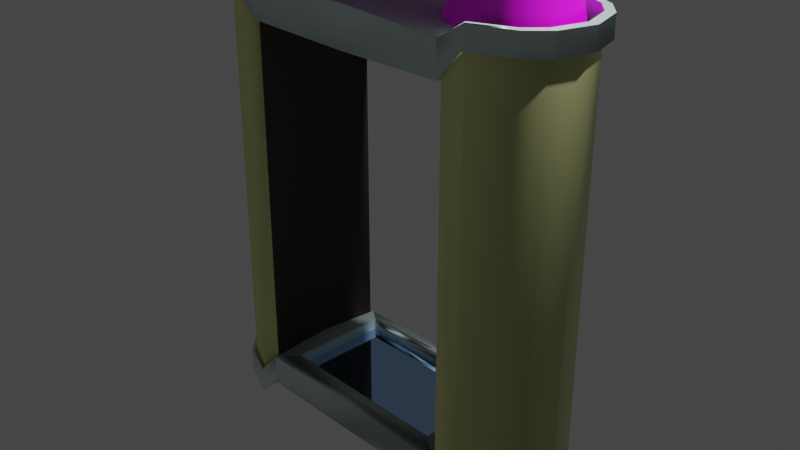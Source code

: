 # Source: GateOfHorn.blend  (saved by Blender 3.6.13; exported with 4.5.12 LTS)
import bpy
from mathutils import Matrix  # noqa: F401  (used for matrix-valued properties, if any)

bpy.ops.wm.read_factory_settings(use_empty=True)
scene = bpy.context.scene
scene.name = 'Scene'

# ---- collections
col_collection = bpy.data.collections.new('Collection'); scene.collection.children.link(col_collection)

# ---- images (referenced by path relative to the original .blend; pixels are not part of the script)
import os
ASSET_DIR = os.environ.get("B2B_ASSET_DIR", "")  # directory of the original .blend (textures are referenced by path, not embedded)
HERE = os.path.dirname(os.path.abspath(__file__))  # packed textures are extracted next to this script under _unpacked/

def load_image(name, relpath, width, height, colorspace="sRGB"):
    """Load a texture the original file referenced (path relative to the .blend, or extracted next to this script)."""
    p = next((c for c in (os.path.join(HERE, relpath), os.path.join(ASSET_DIR, relpath)) if relpath and os.path.exists(c)), "")
    if p:
        img = bpy.data.images.load(p, check_existing=True)
        img.name = name
    else:  # same state as the original file: an image datablock whose file is absent (Cycles renders it pink)
        img = bpy.data.images.new(name, width, height)
        img.source = "FILE"
        img.filepath = "//" + (relpath or name)
    img.colorspace_settings.name = colorspace
    return img
img_pillarnormal_png = load_image('pillarnormal.png', 'pillarnormal.png', 1024, 1024, 'sRGB')
img_360_f_20949036_b4g2hwguqqmzc6vwumtecm0xzbz1mpho_jpg = load_image('360_F_20949036_b4g2hWGuqQMzC6vWuMTEcM0xZbz1Mpho.jpg', '360_F_20949036_b4g2hWGuqQMzC6vWuMTEcM0xZbz1Mpho.jpg', 1024, 1024, 'sRGB')
img_2062_normal_jpg = load_image('2062-normal.jpg', '2062-normal.jpg', 1024, 1024, 'sRGB')

# ---- materials (node trees are filled in below, after node groups)
mat_material_001 = bpy.data.materials.new('Material.001')
mat_material_001.alpha_threshold = 0.0
mat_material_001.use_transparent_shadow = False
mat_material_001.roughness = 0.5
mat_material_001.line_color = (0.0, 0.0, 0.0, 1.0)
mat_material_004 = bpy.data.materials.new('Material.004')
mat_material_004.use_transparent_shadow = False
mat_material = bpy.data.materials.new('Material')
mat_material.alpha_threshold = 0.0
mat_material.use_transparent_shadow = False
mat_material.roughness = 0.5
mat_material.line_color = (0.0, 0.0, 0.0, 1.0)
mat_material_005 = bpy.data.materials.new('Material.005')
mat_material_005.alpha_threshold = 0.0
mat_material_005.use_transparent_shadow = False
mat_material_005.roughness = 0.5
mat_material_005.line_color = (0.0, 0.0, 0.0, 1.0)
mat_material_002 = bpy.data.materials.new('Material.002')
mat_material_002.alpha_threshold = 0.0
mat_material_002.use_transparent_shadow = False
mat_material_002.roughness = 0.5
mat_material_002.line_color = (0.0, 0.0, 0.0, 1.0)
mat_material_003 = bpy.data.materials.new('Material.003')
mat_material_003.alpha_threshold = 0.0
mat_material_003.use_transparent_shadow = False
mat_material_003.roughness = 0.5
mat_material_003.line_color = (0.0, 0.0, 0.0, 1.0)

# ---- node groups
ng_auto_smooth = bpy.data.node_groups.new('Auto Smooth', 'GeometryNodeTree')
_s = ng_auto_smooth.interface.new_socket(name='Geometry', in_out='OUTPUT', socket_type='NodeSocketGeometry')
_s = ng_auto_smooth.interface.new_socket(name='Geometry', in_out='INPUT', socket_type='NodeSocketGeometry')
_s = ng_auto_smooth.interface.new_socket(name='Angle', in_out='INPUT', socket_type='NodeSocketFloat')
_s.subtype = 'ANGLE'
_s.min_value = 0.0
_s.max_value = 3.142
ng_auto_smooth.is_modifier = True
_N = ng_auto_smooth.nodes; _L = ng_auto_smooth.links
n0 = _N.new('NodeGroupOutput'); n0.name = 'Group Output'; n0.location = (480, -100)
n1 = _N.new('NodeGroupInput'); n1.name = 'Group Input'; n1.location = (-420, -300)
n2 = _N.new('NodeGroupInput'); n2.name = 'Group Input.001'; n2.location = (-60, -100)
n3 = _N.new('GeometryNodeSetShadeSmooth'); n3.name = 'Set Shade Smooth'; n3.location = (120, -100)
n3.domain = 'EDGE'
n4 = _N.new('GeometryNodeSetShadeSmooth'); n4.name = 'Set Shade Smooth.001'; n4.location = (300, -100)
n5 = _N.new('GeometryNodeInputMeshEdgeAngle'); n5.name = 'Edge Angle'; n5.location = (-420, -220)
n6 = _N.new('GeometryNodeInputEdgeSmooth'); n6.name = 'Is Edge Smooth'; n6.location = (-60, -160)
n7 = _N.new('GeometryNodeInputShadeSmooth'); n7.name = 'Is Face Smooth'; n7.location = (-240, -340)
n8 = _N.new('FunctionNodeBooleanMath'); n8.name = 'Boolean Math'; n8.location = (-60, -220)
n9 = _N.new('FunctionNodeCompare'); n9.name = 'Compare'; n9.location = (-240, -180)
n9.operation = 'LESS_EQUAL'
_L.new(n5.outputs[0], n9.inputs[0])
_L.new(n4.outputs[0], n0.inputs[0])
_L.new(n1.outputs[1], n9.inputs[1])
_L.new(n9.outputs[0], n8.inputs[0])
_L.new(n7.outputs[0], n8.inputs[1])
_L.new(n2.outputs[0], n3.inputs[0])
_L.new(n6.outputs[0], n3.inputs[1])
_L.new(n3.outputs[0], n4.inputs[0])
_L.new(n8.outputs[0], n3.inputs[2])
n0.is_active_output = True

# ---- material node trees
mat_material_001.use_nodes = True; mat_material_001.node_tree.nodes.clear()
_N = mat_material_001.node_tree.nodes; _L = mat_material_001.node_tree.links
n0 = _N.new('ShaderNodeOutputMaterial'); n0.name = 'Material Output'; n0.location = (300, 300)
n1 = _N.new('ShaderNodeBsdfPrincipled'); n1.name = 'Principled BSDF'; n1.location = (10, 300)
n1.distribution = 'GGX'
n1.subsurface_method = 'RANDOM_WALK_SKIN'
n1.inputs[0].default_value = (0.9475, 1.0, 0.4337, 1.0)
n1.inputs[3].default_value = 1.45
n1.inputs[13].default_value = 0.6063
n1.inputs[27].default_value = (0.0, 0.0, 0.0, 1.0)
n1.inputs[28].default_value = 1.0
n2 = _N.new('ShaderNodeNormalMap'); n2.name = 'Normal Map'; n2.location = (-190, -160)
n3 = _N.new('ShaderNodeTexImage'); n3.name = 'Image Texture'; n3.location = (-480, -200)
n3.image = img_pillarnormal_png
_L.new(n1.outputs[0], n0.inputs[0])
_L.new(n2.outputs[0], n1.inputs[5])
_L.new(n3.outputs[0], n2.inputs[1])
n0.is_active_output = True
mat_material_004.use_nodes = True; mat_material_004.node_tree.nodes.clear()
_N = mat_material_004.node_tree.nodes; _L = mat_material_004.node_tree.links
n0 = _N.new('ShaderNodeBsdfPrincipled'); n0.name = 'Principled BSDF'; n0.location = (10, 300)
n0.distribution = 'GGX'
n0.subsurface_method = 'RANDOM_WALK_SKIN'
n0.inputs[3].default_value = 1.45
n0.inputs[27].default_value = (0.0, 0.0, 0.0, 1.0)
n0.inputs[28].default_value = 1.0
n1 = _N.new('ShaderNodeOutputMaterial'); n1.name = 'Material Output'; n1.location = (300, 300)
n2 = _N.new('ShaderNodeTexImage'); n2.name = 'Image Texture'; n2.location = (-280, 280)
n2.image = img_360_f_20949036_b4g2hwguqqmzc6vwumtecm0xzbz1mpho_jpg
_L.new(n0.outputs[0], n1.inputs[0])
_L.new(n2.outputs[0], n0.inputs[0])
n1.is_active_output = True
mat_material.use_nodes = True; mat_material.node_tree.nodes.clear()
_N = mat_material.node_tree.nodes; _L = mat_material.node_tree.links
n0 = _N.new('ShaderNodeOutputMaterial'); n0.name = 'Material Output'; n0.location = (300, 300)
n1 = _N.new('ShaderNodeBsdfPrincipled'); n1.name = 'Principled BSDF'; n1.location = (10, 300)
n1.distribution = 'GGX'
n1.subsurface_method = 'RANDOM_WALK_SKIN'
n1.inputs[0].default_value = (0.8253, 1.0, 0.9711, 1.0)
n1.inputs[1].default_value = 0.4252
n1.inputs[3].default_value = 1.45
n1.inputs[13].default_value = 0.0
n1.inputs[27].default_value = (0.0, 0.0, 0.0, 1.0)
n1.inputs[28].default_value = 1.0
n2 = _N.new('ShaderNodeNormalMap'); n2.name = 'Normal Map'; n2.location = (-190, -160)
n3 = _N.new('ShaderNodeTexImage'); n3.name = 'Image Texture'; n3.location = (-480, -200)
n3.image = img_2062_normal_jpg
_L.new(n1.outputs[0], n0.inputs[0])
_L.new(n2.outputs[0], n1.inputs[5])
_L.new(n3.outputs[0], n2.inputs[1])
n0.is_active_output = True
mat_material_005.use_nodes = True; mat_material_005.node_tree.nodes.clear()
_N = mat_material_005.node_tree.nodes; _L = mat_material_005.node_tree.links
n0 = _N.new('ShaderNodeOutputMaterial'); n0.name = 'Material Output'; n0.location = (300, 300)
n1 = _N.new('ShaderNodeBsdfPrincipled'); n1.name = 'Principled BSDF'; n1.location = (10, 300)
n1.distribution = 'GGX'
n1.subsurface_method = 'RANDOM_WALK_SKIN'
n1.inputs[0].default_value = (0.8253, 1.0, 0.9711, 1.0)
n1.inputs[1].default_value = 0.4252
n1.inputs[3].default_value = 1.45
n1.inputs[13].default_value = 0.0
n1.inputs[27].default_value = (0.0, 0.0, 0.0, 1.0)
n1.inputs[28].default_value = 1.0
n2 = _N.new('ShaderNodeNormalMap'); n2.name = 'Normal Map'; n2.location = (-190, -160)
n3 = _N.new('ShaderNodeTexImage'); n3.name = 'Image Texture'; n3.location = (-480, -200)
n3.image = img_2062_normal_jpg
_L.new(n1.outputs[0], n0.inputs[0])
_L.new(n2.outputs[0], n1.inputs[5])
_L.new(n3.outputs[0], n2.inputs[1])
n0.is_active_output = True
mat_material_002.use_nodes = True; mat_material_002.node_tree.nodes.clear()
_N = mat_material_002.node_tree.nodes; _L = mat_material_002.node_tree.links
n0 = _N.new('ShaderNodeOutputMaterial'); n0.name = 'Material Output'; n0.location = (300, 300)
n1 = _N.new('ShaderNodeBsdfGlass'); n1.name = 'Glass BSDF'; n1.location = (10, 300)
n1.distribution = 'BECKMANN'
n1.inputs[0].default_value = (0.4227, 0.647, 1.0, 1.0)
n1.inputs[1].default_value = 0.04331
n1.inputs[2].default_value = 1.45
_L.new(n1.outputs[0], n0.inputs[0])
n0.is_active_output = True
mat_material_003.use_nodes = True; mat_material_003.node_tree.nodes.clear()
_N = mat_material_003.node_tree.nodes; _L = mat_material_003.node_tree.links
n0 = _N.new('ShaderNodeOutputMaterial'); n0.name = 'Material Output'; n0.location = (300, 300)
n1 = _N.new('ShaderNodeBsdfPrincipled'); n1.name = 'Principled BSDF'; n1.location = (10, 300)
n1.distribution = 'GGX'
n1.subsurface_method = 'RANDOM_WALK_SKIN'
n1.inputs[0].default_value = (0.04954, 0.03523, 0.02652, 1.0)
n1.inputs[3].default_value = 1.45
n1.inputs[13].default_value = 0.6063
n1.inputs[27].default_value = (0.0, 0.0, 0.0, 1.0)
n1.inputs[28].default_value = 1.0
n2 = _N.new('ShaderNodeNormalMap'); n2.name = 'Normal Map'; n2.location = (-190, -160)
n2.inputs[0].default_value = 0.4
n3 = _N.new('ShaderNodeTexImage'); n3.name = 'Image Texture'; n3.location = (-480, -200)
n3.image = img_pillarnormal_png
_L.new(n1.outputs[0], n0.inputs[0])
_L.new(n2.outputs[0], n1.inputs[5])
_L.new(n3.outputs[0], n2.inputs[1])
n0.is_active_output = True

# ---- world
world_world = bpy.data.worlds.new('World'); scene.world = world_world
world_world.use_nodes = True; world_world.node_tree.nodes.clear()
_N = world_world.node_tree.nodes; _L = world_world.node_tree.links
n0 = _N.new('ShaderNodeOutputWorld'); n0.name = 'World Output'; n0.location = (300, 300)
n1 = _N.new('ShaderNodeBackground'); n1.name = 'Background'; n1.location = (10, 300)
n1.inputs[0].default_value = (0.05088, 0.05088, 0.05088, 1.0)
_L.new(n1.outputs[0], n0.inputs[0])
n0.is_active_output = True
world_world.color = (0.05088, 0.05088, 0.05088)
world_world.use_sun_shadow = False
world_world.sun_shadow_jitter_overblur = 0.0

# ---- cameras
cam_camera = bpy.data.cameras.new('Camera')
cam_camera.clip_end = 100.0
cam_camera.ortho_scale = 7.314

# ---- lights
light_light = bpy.data.lights.new('Light', 'POINT')
light_light.transmission_factor = 0.0
light_light.energy = 1000.0
light_light.shadow_soft_size = 0.1
light_light.shadow_maximum_resolution = 0.006
light_light.use_absolute_resolution = True

# ---- meshes
me_cube = bpy.data.meshes.new('Cube')
me_cube.from_pydata([(-1.0, -0.6941, -0.8929), (-1.0, -0.6941, 0.9087), (-0.8273, -0.6941, -0.7964), (-0.8273, -0.6941, 0.818), (-1.447, 0.0, -0.8929), (-1.447, 0.0, 0.9087), (-1.377, -0.3471, -0.8929), (-1.377, -0.3471, 0.9087), (-1.267, -0.5206, -0.8929), (-1.267, -0.5206, 0.9087), (1.0, -0.6941, -0.8929), (1.0, -0.6941, 0.9087), (0.8273, -0.6941, -0.7964), (0.8273, -0.6941, 0.818), (1.447, 0.0, -0.8929), (1.447, 0.0, 0.9087), (1.377, -0.3471, -0.8929), (1.377, -0.3471, 0.9087), (1.267, -0.5206, -0.8929), (1.267, -0.5206, 0.9087), (-1.0, 0.6941, -0.8929), (-1.0, 0.6941, 0.9087), (-0.8273, 0.6941, -0.7964), (-0.8273, 0.6941, 0.818), (-1.377, 0.3471, -0.8929), (-1.377, 0.3471, 0.9087), (-1.267, 0.5206, -0.8929), (-1.267, 0.5206, 0.9087), (1.0, 0.6941, -0.8929), (1.0, 0.6941, 0.9087), (0.8273, 0.6941, -0.7964), (0.8273, 0.6941, 0.818), (1.377, 0.3471, -0.8929), (1.377, 0.3471, 0.9087), (1.267, 0.5206, -0.8929), (1.267, 0.5206, 0.9087)], [], [(0, 1, 9, 8), (8, 9, 7, 6), (6, 7, 5, 4), (0, 2, 3, 1), (10, 18, 19, 11), (18, 16, 17, 19), (16, 14, 15, 17), (10, 11, 13, 12), (20, 26, 27, 21), (26, 24, 25, 27), (24, 4, 5, 25), (20, 21, 23, 22), (28, 29, 35, 34), (34, 35, 33, 32), (32, 33, 15, 14), (28, 30, 31, 29)])
me_cube.polygons.foreach_set('use_smooth', [True] * 16)
_k = set([(0, 1), (2, 3), (10, 11), (12, 13), (20, 21), (22, 23), (28, 29), (30, 31)])
me_cube.attributes.new('sharp_edge', 'BOOLEAN', 'EDGE').data.foreach_set('value', [ (min(e.vertices), max(e.vertices)) in _k for e in me_cube.edges])
_uv = me_cube.uv_layers.new(name='UVMap')
_uv.uv.foreach_set('vector', [-0.4975, 0.01315, -0.4975, 0.9846, -0.6505, 0.9846, -0.6505, 0.01315, -0.6505, 0.01315, -0.6505, 0.9846, -0.7435, 0.9846, -0.7435, 0.01315, -0.7435, 0.01315, -0.7435, 0.9846, -0.8969, 0.9846, -0.8969, 0.01315, -0.4975, 0.01315, -0.4269, 0.06523, -0.4269, 0.9358, -0.4975, 0.9846, 1.599, 0.01315, 1.752, 0.01315, 1.752, 0.9846, 1.599, 0.9846, 1.752, 0.01315, 1.845, 0.01315, 1.845, 0.9846, 1.752, 0.9846, 1.845, 0.01315, 1.999, 0.01315, 1.999, 0.9846, 1.845, 0.9846, 1.599, 0.01315, 1.599, 0.9846, 1.529, 0.9358, 1.529, 0.06523, -1.296, 0.01315, -1.143, 0.01315, -1.143, 0.9846, -1.296, 0.9846, -1.143, 0.01315, -1.05, 0.01315, -1.05, 0.9846, -1.143, 0.9846, -1.05, 0.01315, -0.8969, 0.01315, -0.8969, 0.9846, -1.05, 0.9846, -1.296, 0.01315, -1.296, 0.9846, -1.367, 0.9358, -1.367, 0.06523, 2.398, 0.01315, 2.398, 0.9846, 2.245, 0.9846, 2.245, 0.01315, 2.245, 0.01315, 2.245, 0.9846, 2.152, 0.9846, 2.152, 0.01315, 2.152, 0.01315, 2.152, 0.9846, 1.999, 0.9846, 1.999, 0.01315, 2.398, 0.01315, 2.469, 0.06523, 2.469, 0.9358, 2.398, 0.9846])
me_cube.materials.append(mat_material_001)
me_cube.use_mirror_vertex_groups = False
me_cube.update()
me_cube.normals_split_custom_set([tuple(v) for v in zip(*[iter([-0.3542, -0.9133, -0.2011, -0.3542, -0.9133, 0.2011, -0.7111, -0.7031, 0.0, -0.7111, -0.7031, 0.0, -0.7111, -0.7031, 0.0, -0.7111, -0.7031, 0.0, -0.9278, -0.3731, 0.0, -0.9278, -0.3731, 0.0, -0.9278, -0.3731, 0.0, -0.9278, -0.3731, 0.0, -1.0, 0.0, 0.0, -1.0, 0.0, 0.0, -0.1439, -0.9587, -0.2453, 0.3699, -0.9046, 0.2117, 0.3713, -0.9046, -0.2093, -0.1471, -0.9587, 0.2434, 0.3542, -0.9133, -0.2011, 0.7111, -0.7031, 0.0, 0.7111, -0.7031, 0.0, 0.3542, -0.9133, 0.2011, 0.7111, -0.7031, 0.0, 0.9278, -0.3731, 0.0, 0.9278, -0.3731, 0.0, 0.7111, -0.7031, 0.0, 0.9278, -0.3731, 0.0, 1.0, 0.0, 0.0, 1.0, 0.0, 0.0, 0.9278, -0.3731, 0.0, 0.1439, -0.9587, -0.2453, 0.1471, -0.9587, 0.2433, -0.3713, -0.9046, -0.2093, -0.3699, -0.9046, 0.2117, -0.3542, 0.9133, -0.2011, -0.7111, 0.7031, 0.0, -0.7111, 0.7031, 0.0, -0.3542, 0.9133, 0.2011, -0.7111, 0.7031, 0.0, -0.9278, 0.3731, 0.0, -0.9278, 0.3731, 0.0, -0.7111, 0.7031, 0.0, -0.9278, 0.3731, 0.0, -1.0, 0.0, 0.0, -1.0, 0.0, 0.0, -0.9278, 0.3731, 0.0, -0.1439, 0.9587, -0.2453, -0.1471, 0.9587, 0.2433, 0.3713, 0.9046, -0.2093, 0.3699, 0.9046, 0.2117, 0.3542, 0.9133, -0.2011, 0.3542, 0.9133, 0.2011, 0.7111, 0.7031, 0.0, 0.7111, 0.7031, 0.0, 0.7111, 0.7031, 0.0, 0.7111, 0.7031, 0.0, 0.9278, 0.3731, 0.0, 0.9278, 0.3731, 0.0, 0.9278, 0.3731, 0.0, 0.9278, 0.3731, 0.0, 1.0, 0.0, 0.0, 1.0, 0.0, 0.0, 0.1439, 0.9587, -0.2453, -0.3699, 0.9046, 0.2117, -0.3713, 0.9046, -0.2093, 0.1471, 0.9587, 0.2434])] * 3)])
me_cone = bpy.data.meshes.new('Cone')
me_cone.from_pydata([(-0.7892, 0.3182, 0.8736), (-0.7439, 0.3112, 0.8216), (-0.7008, 0.2923, 0.7716), (-0.6617, 0.2624, 0.7255), (-0.628, 0.2226, 0.685), (-0.601, 0.1746, 0.6518), (-0.5813, 0.1201, 0.627), (-0.5695, 0.06116, 0.6117), (-0.5658, 0.0, 0.6066), (-0.5703, -0.06113, 0.6117), (-0.5827, -0.12, 0.6269), (-0.6029, -0.1745, 0.6517), (-0.6302, -0.2225, 0.6849), (-0.6639, -0.2623, 0.7254), (-0.7028, -0.2922, 0.7716), (-0.7457, -0.3111, 0.8216), (-0.7908, -0.3181, 0.8735), (-0.8364, -0.313, 0.9254), (-0.8806, -0.2957, 0.9753), (-0.9216, -0.2668, 1.021), (-0.9577, -0.2274, 1.062), (-0.9874, -0.179, 1.095), (-1.01, -0.1235, 1.119), (-1.023, -0.063, 1.134), (-1.028, 0.0, 1.139), (-1.023, 0.06303, 1.134), (-1.009, 0.1235, 1.119), (-0.9869, 0.1791, 1.095), (-0.957, 0.2275, 1.062), (-0.9207, 0.2668, 1.021), (-0.8795, 0.2957, 0.9754), (-0.8351, 0.313, 0.9255), (-0.2124, 0.0, 1.263), (-0.99, 0.366, 0.6611), (-0.9267, 0.3575, 0.6122), (-0.8669, 0.3355, 0.5651), (-0.8129, 0.3009, 0.5217), (-0.7669, 0.2551, 0.4836), (-0.7302, 0.1999, 0.4523), (-0.704, 0.1374, 0.429), (-0.6886, 0.06996, 0.4146), (-0.6841, 0.0, 0.4097), (-0.6904, -0.06992, 0.4145), (-0.7072, -0.1373, 0.4288), (-0.7343, -0.1998, 0.4521), (-0.7712, -0.2549, 0.4834), (-0.8172, -0.3007, 0.5216), (-0.8708, -0.3354, 0.565), (-0.9301, -0.3574, 0.6121), (-0.9928, -0.3659, 0.6611), (-1.056, -0.3604, 0.71), (-1.118, -0.3409, 0.7571), (-1.176, -0.308, 0.8004), (-1.227, -0.2628, 0.8383), (-1.268, -0.2071, 0.8695), (-1.299, -0.1429, 0.8926), (-1.319, -0.07295, 0.9068), (-1.325, 0.0, 0.9116), (-1.318, 0.07298, 0.9068), (-1.299, 0.143, 0.8925), (-1.268, 0.2071, 0.8694), (-1.225, 0.2628, 0.8383), (-1.174, 0.308, 0.8004), (-1.117, 0.3409, 0.7571), (-1.054, 0.3604, 0.71), (-1.186, 0.4089, 0.2166), (-1.102, 0.3991, 0.1888), (-1.024, 0.3744, 0.1623), (-0.9546, 0.3356, 0.138), (-0.8968, 0.2845, 0.1167), (-0.8525, 0.2228, 0.09927), (-0.8226, 0.1531, 0.08619), (-0.8068, 0.07787, 0.07802), (-0.8039, 0.0, 0.07513), (-0.8128, -0.07778, 0.07773), (-0.8332, -0.1528, 0.08573), (-0.8655, -0.2225, 0.09879), (-0.9102, -0.2841, 0.1164), (-0.9671, -0.3353, 0.1378), (-1.035, -0.3742, 0.1622), (-1.111, -0.3991, 0.1889), (-1.193, -0.409, 0.2168), (-1.277, -0.4033, 0.2447), (-1.359, -0.382, 0.2717), (-1.436, -0.3456, 0.2965), (-1.504, -0.2953, 0.3183), (-1.56, -0.2329, 0.3362), (-1.602, -0.1609, 0.3494), (-1.627, -0.08215, 0.3576), (-1.636, 0.0, 0.3603), (-1.627, 0.08217, 0.3575), (-1.6, 0.1609, 0.3494), (-1.558, 0.2329, 0.3361), (-1.501, 0.2952, 0.3182), (-1.433, 0.3455, 0.2964), (-1.355, 0.3819, 0.2715), (-1.271, 0.4032, 0.2446), (-1.241, 0.4604, -0.221), (-1.145, 0.449, -0.2363), (-1.057, 0.4211, -0.2504), (-0.9812, 0.3777, -0.2629), (-0.9224, 0.3201, -0.2737), (-0.8828, 0.2505, -0.2828), (-0.8631, 0.1718, -0.2899), (-0.8601, 0.08716, -0.2948), (-0.8678, 0.0, -0.2969), (-0.8803, -0.08681, -0.2958), (-0.8963, -0.1708, -0.2915), (-0.9202, -0.2491, -0.2843), (-0.9575, -0.3187, -0.2749), (-1.011, -0.3766, -0.2636), (-1.081, -0.4206, -0.2506), (-1.164, -0.449, -0.2361), (-1.255, -0.4608, -0.2205), (-1.351, -0.4553, -0.2045), (-1.446, -0.4324, -0.1888), (-1.535, -0.3922, -0.174), (-1.614, -0.3359, -0.1611), (-1.68, -0.2654, -0.1504), (-1.729, -0.1836, -0.1425), (-1.759, -0.09385, -0.1376), (-1.768, 0.0, -0.136), (-1.758, 0.09386, -0.1377), (-1.727, 0.1836, -0.1426), (-1.676, 0.2653, -0.1506), (-1.609, 0.3357, -0.1614), (-1.528, 0.3918, -0.1744), (-1.437, 0.4319, -0.1892), (-1.34, 0.4549, -0.205), (-1.23, 0.5137, -0.7468), (-1.118, 0.5, -0.7498), (-1.013, 0.471, -0.7509), (-0.9212, 0.4262, -0.7508), (-0.847, 0.3648, -0.7501), (-0.7937, 0.288, -0.7496), (-0.7623, 0.1987, -0.7497), (-0.751, 0.1012, -0.7503), (-0.755, 0.0, -0.7511), (-0.7695, -0.1006, -0.7517), (-0.7932, -0.1969, -0.752), (-0.8287, -0.2851, -0.7521), (-0.8803, -0.3616, -0.7522), (-0.9497, -0.4235, -0.7521), (-1.036, -0.4696, -0.7516), (-1.136, -0.4998, -0.7498), (-1.244, -0.5145, -0.7465), (-1.356, -0.5122, -0.7419), (-1.467, -0.491, -0.7366), (-1.57, -0.4492, -0.7312), (-1.661, -0.3872, -0.7263), (-1.736, -0.3074, -0.7222), (-1.793, -0.2133, -0.7192), (-1.827, -0.1092, -0.7173), (-1.838, 0.0, -0.7167), (-1.826, 0.1092, -0.7174), (-1.791, 0.2132, -0.7193), (-1.733, 0.3072, -0.7224), (-1.657, 0.3869, -0.7266), (-1.564, 0.4486, -0.7316), (-1.459, 0.4901, -0.7371), (-1.346, 0.5112, -0.7424), (-1.228, 0.5548, -0.9518), (-1.108, 0.541, -0.954), (-0.9944, 0.5101, -0.9545), (-0.8928, 0.4618, -0.9535), (-0.8075, 0.3957, -0.952), (-0.7415, 0.3129, -0.9505), (-0.6968, 0.2165, -0.9495), (-0.6732, 0.1106, -0.9491), (-0.6693, 0.0, -0.9493), (-0.6832, -0.1103, -0.9498), (-0.7139, -0.2155, -0.9507), (-0.7619, -0.3113, -0.9519), (-0.8278, -0.3938, -0.9533), (-0.9112, -0.4601, -0.9545), (-1.01, -0.5091, -0.955), (-1.12, -0.5408, -0.9541), (-1.238, -0.5553, -0.9516), (-1.358, -0.5513, -0.9478), (-1.475, -0.5268, -0.9432), (-1.584, -0.4807, -0.9385), (-1.68, -0.4135, -0.9341), (-1.76, -0.3278, -0.9305), (-1.819, -0.2271, -0.9277), (-1.855, -0.1162, -0.9261), (-1.867, 0.0, -0.9255), (-1.854, 0.1162, -0.9261), (-1.817, 0.2271, -0.9278), (-1.757, 0.3277, -0.9306), (-1.677, 0.4133, -0.9343), (-1.58, 0.4803, -0.9387), (-1.47, 0.5263, -0.9434), (-1.351, 0.5506, -0.948), (0.7892, 0.3182, 0.8736), (0.7439, 0.3112, 0.8216), (0.7008, 0.2923, 0.7716), (0.6617, 0.2624, 0.7255), (0.628, 0.2226, 0.685), (0.601, 0.1746, 0.6518), (0.5813, 0.1201, 0.627), (0.5695, 0.06116, 0.6117), (0.5658, 0.0, 0.6066), (0.5703, -0.06113, 0.6117), (0.5827, -0.12, 0.6269), (0.6029, -0.1745, 0.6517), (0.6302, -0.2225, 0.6849), (0.6639, -0.2623, 0.7254), (0.7028, -0.2922, 0.7716), (0.7457, -0.3111, 0.8216), (0.7908, -0.3181, 0.8735), (0.8364, -0.313, 0.9254), (0.8806, -0.2957, 0.9753), (0.9216, -0.2668, 1.021), (0.9577, -0.2274, 1.062), (0.9874, -0.179, 1.095), (1.01, -0.1235, 1.119), (1.023, -0.063, 1.134), (1.028, 0.0, 1.139), (1.023, 0.06303, 1.134), (1.009, 0.1235, 1.119), (0.9869, 0.1791, 1.095), (0.957, 0.2275, 1.062), (0.9207, 0.2668, 1.021), (0.8795, 0.2957, 0.9754), (0.8351, 0.313, 0.9255), (0.2124, 0.0, 1.263), (0.99, 0.366, 0.6611), (0.9267, 0.3575, 0.6122), (0.8669, 0.3355, 0.5651), (0.8129, 0.3009, 0.5217), (0.7669, 0.2551, 0.4836), (0.7302, 0.1999, 0.4523), (0.704, 0.1374, 0.429), (0.6886, 0.06996, 0.4146), (0.6841, 0.0, 0.4097), (0.6904, -0.06992, 0.4145), (0.7072, -0.1373, 0.4288), (0.7343, -0.1998, 0.4521), (0.7712, -0.2549, 0.4834), (0.8172, -0.3007, 0.5216), (0.8708, -0.3354, 0.565), (0.9301, -0.3574, 0.6121), (0.9928, -0.3659, 0.6611), (1.056, -0.3604, 0.71), (1.118, -0.3409, 0.7571), (1.176, -0.308, 0.8004), (1.227, -0.2628, 0.8383), (1.268, -0.2071, 0.8695), (1.299, -0.1429, 0.8926), (1.319, -0.07295, 0.9068), (1.325, 0.0, 0.9116), (1.318, 0.07298, 0.9068), (1.299, 0.143, 0.8925), (1.268, 0.2071, 0.8694), (1.225, 0.2628, 0.8383), (1.174, 0.308, 0.8004), (1.117, 0.3409, 0.7571), (1.054, 0.3604, 0.71), (1.186, 0.4089, 0.2166), (1.102, 0.3991, 0.1888), (1.024, 0.3744, 0.1623), (0.9546, 0.3356, 0.138), (0.8968, 0.2845, 0.1167), (0.8525, 0.2228, 0.09927), (0.8226, 0.1531, 0.08619), (0.8068, 0.07787, 0.07802), (0.8039, 0.0, 0.07513), (0.8128, -0.07778, 0.07773), (0.8332, -0.1528, 0.08573), (0.8655, -0.2225, 0.09879), (0.9102, -0.2841, 0.1164), (0.9671, -0.3353, 0.1378), (1.035, -0.3742, 0.1622), (1.111, -0.3991, 0.1889), (1.193, -0.409, 0.2168), (1.277, -0.4033, 0.2447), (1.359, -0.382, 0.2717), (1.436, -0.3456, 0.2965), (1.504, -0.2953, 0.3183), (1.56, -0.2329, 0.3362), (1.602, -0.1609, 0.3494), (1.627, -0.08215, 0.3576), (1.636, 0.0, 0.3603), (1.627, 0.08217, 0.3575), (1.6, 0.1609, 0.3494), (1.558, 0.2329, 0.3361), (1.501, 0.2952, 0.3182), (1.433, 0.3455, 0.2964), (1.355, 0.3819, 0.2715), (1.271, 0.4032, 0.2446), (1.241, 0.4604, -0.221), (1.145, 0.449, -0.2363), (1.057, 0.4211, -0.2504), (0.9812, 0.3777, -0.2629), (0.9224, 0.3201, -0.2737), (0.8828, 0.2505, -0.2828), (0.8631, 0.1718, -0.2899), (0.8601, 0.08716, -0.2948), (0.8678, 0.0, -0.2969), (0.8803, -0.08681, -0.2958), (0.8963, -0.1708, -0.2915), (0.9202, -0.2491, -0.2843), (0.9575, -0.3187, -0.2749), (1.011, -0.3766, -0.2636), (1.081, -0.4206, -0.2506), (1.164, -0.449, -0.2361), (1.255, -0.4608, -0.2205), (1.351, -0.4553, -0.2045), (1.446, -0.4324, -0.1888), (1.535, -0.3922, -0.174), (1.614, -0.3359, -0.1611), (1.68, -0.2654, -0.1504), (1.729, -0.1836, -0.1425), (1.759, -0.09385, -0.1376), (1.768, 0.0, -0.136), (1.758, 0.09386, -0.1377), (1.727, 0.1836, -0.1426), (1.676, 0.2653, -0.1506), (1.609, 0.3357, -0.1614), (1.528, 0.3918, -0.1744), (1.437, 0.4319, -0.1892), (1.34, 0.4549, -0.205), (1.23, 0.5137, -0.7468), (1.118, 0.5, -0.7498), (1.013, 0.471, -0.7509), (0.9212, 0.4262, -0.7508), (0.847, 0.3648, -0.7501), (0.7937, 0.288, -0.7496), (0.7623, 0.1987, -0.7497), (0.751, 0.1012, -0.7503), (0.755, 0.0, -0.7511), (0.7695, -0.1006, -0.7517), (0.7932, -0.1969, -0.752), (0.8287, -0.2851, -0.7521), (0.8803, -0.3616, -0.7522), (0.9497, -0.4235, -0.7521), (1.036, -0.4696, -0.7516), (1.136, -0.4998, -0.7498), (1.244, -0.5145, -0.7465), (1.356, -0.5122, -0.7419), (1.467, -0.491, -0.7366), (1.57, -0.4492, -0.7312), (1.661, -0.3872, -0.7263), (1.736, -0.3074, -0.7222), (1.793, -0.2133, -0.7192), (1.827, -0.1092, -0.7173), (1.838, 0.0, -0.7167), (1.826, 0.1092, -0.7174), (1.791, 0.2132, -0.7193), (1.733, 0.3072, -0.7224), (1.657, 0.3869, -0.7266), (1.564, 0.4486, -0.7316), (1.459, 0.4901, -0.7371), (1.346, 0.5112, -0.7424), (1.228, 0.5548, -0.9518), (1.108, 0.541, -0.954), (0.9944, 0.5101, -0.9545), (0.8928, 0.4618, -0.9535), (0.8075, 0.3957, -0.952), (0.7415, 0.3129, -0.9505), (0.6968, 0.2165, -0.9495), (0.6732, 0.1106, -0.9491), (0.6693, 0.0, -0.9493), (0.6832, -0.1103, -0.9498), (0.7139, -0.2155, -0.9507), (0.7619, -0.3113, -0.9519), (0.8278, -0.3938, -0.9533), (0.9112, -0.4601, -0.9545), (1.01, -0.5091, -0.955), (1.12, -0.5408, -0.9541), (1.238, -0.5553, -0.9516), (1.358, -0.5513, -0.9478), (1.475, -0.5268, -0.9432), (1.584, -0.4807, -0.9385), (1.68, -0.4135, -0.9341), (1.76, -0.3278, -0.9305), (1.819, -0.2271, -0.9277), (1.855, -0.1162, -0.9261), (1.867, 0.0, -0.9255), (1.854, 0.1162, -0.9261), (1.817, 0.2271, -0.9278), (1.757, 0.3277, -0.9306), (1.677, 0.4133, -0.9343), (1.58, 0.4803, -0.9387), (1.47, 0.5263, -0.9434), (1.351, 0.5506, -0.948)], [], [(0, 32, 1), (1, 32, 2), (2, 32, 3), (3, 32, 4), (4, 32, 5), (5, 32, 6), (6, 32, 7), (7, 32, 8), (8, 32, 9), (9, 32, 10), (10, 32, 11), (11, 32, 12), (12, 32, 13), (13, 32, 14), (14, 32, 15), (15, 32, 16), (16, 32, 17), (17, 32, 18), (18, 32, 19), (19, 32, 20), (20, 32, 21), (21, 32, 22), (22, 32, 23), (23, 32, 24), (24, 32, 25), (25, 32, 26), (26, 32, 27), (27, 32, 28), (28, 32, 29), (29, 32, 30), (15, 16, 49, 48), (30, 32, 31), (31, 32, 0), (56, 57, 89, 88), (22, 23, 56, 55), (2, 3, 36, 35), (29, 30, 63, 62), (9, 10, 43, 42), (16, 17, 50, 49), (23, 24, 57, 56), (3, 4, 37, 36), (30, 31, 64, 63), (10, 11, 44, 43), (17, 18, 51, 50), (24, 25, 58, 57), (4, 5, 38, 37), (31, 0, 33, 64), (11, 12, 45, 44), (18, 19, 52, 51), (25, 26, 59, 58), (5, 6, 39, 38), (12, 13, 46, 45), (19, 20, 53, 52), (26, 27, 60, 59), (6, 7, 40, 39), (0, 1, 34, 33), (13, 14, 47, 46), (20, 21, 54, 53), (27, 28, 61, 60), (7, 8, 41, 40), (14, 15, 48, 47), (21, 22, 55, 54), (1, 2, 35, 34), (28, 29, 62, 61), (8, 9, 42, 41), (91, 92, 124, 123), (43, 44, 76, 75), (57, 58, 90, 89), (44, 45, 77, 76), (58, 59, 91, 90), (45, 46, 78, 77), (59, 60, 92, 91), (46, 47, 79, 78), (33, 34, 66, 65), (60, 61, 93, 92), (47, 48, 80, 79), (34, 35, 67, 66), (61, 62, 94, 93), (48, 49, 81, 80), (35, 36, 68, 67), (62, 63, 95, 94), (49, 50, 82, 81), (36, 37, 69, 68), (63, 64, 96, 95), (50, 51, 83, 82), (37, 38, 70, 69), (64, 33, 65, 96), (51, 52, 84, 83), (38, 39, 71, 70), (52, 53, 85, 84), (39, 40, 72, 71), (53, 54, 86, 85), (40, 41, 73, 72), (54, 55, 87, 86), (41, 42, 74, 73), (55, 56, 88, 87), (42, 43, 75, 74), (99, 100, 132, 131), (78, 79, 111, 110), (65, 66, 98, 97), (92, 93, 125, 124), (79, 80, 112, 111), (66, 67, 99, 98), (93, 94, 126, 125), (80, 81, 113, 112), (67, 68, 100, 99), (94, 95, 127, 126), (81, 82, 114, 113), (68, 69, 101, 100), (95, 96, 128, 127), (82, 83, 115, 114), (69, 70, 102, 101), (96, 65, 97, 128), (83, 84, 116, 115), (70, 71, 103, 102), (84, 85, 117, 116), (71, 72, 104, 103), (85, 86, 118, 117), (72, 73, 105, 104), (86, 87, 119, 118), (73, 74, 106, 105), (87, 88, 120, 119), (74, 75, 107, 106), (88, 89, 121, 120), (75, 76, 108, 107), (89, 90, 122, 121), (76, 77, 109, 108), (90, 91, 123, 122), (77, 78, 110, 109), (134, 135, 167, 166), (126, 127, 159, 158), (113, 114, 146, 145), (100, 101, 133, 132), (127, 128, 160, 159), (114, 115, 147, 146), (101, 102, 134, 133), (128, 97, 129, 160), (115, 116, 148, 147), (102, 103, 135, 134), (116, 117, 149, 148), (103, 104, 136, 135), (117, 118, 150, 149), (104, 105, 137, 136), (118, 119, 151, 150), (105, 106, 138, 137), (119, 120, 152, 151), (106, 107, 139, 138), (120, 121, 153, 152), (107, 108, 140, 139), (121, 122, 154, 153), (108, 109, 141, 140), (122, 123, 155, 154), (109, 110, 142, 141), (123, 124, 156, 155), (110, 111, 143, 142), (97, 98, 130, 129), (124, 125, 157, 156), (111, 112, 144, 143), (98, 99, 131, 130), (125, 126, 158, 157), (112, 113, 145, 144), (161, 162, 163, 164, 165, 166, 167, 168, 169, 170, 171, 172, 173, 174, 175, 176, 177, 178, 179, 180, 181, 182, 183, 184, 185, 186, 187, 188, 189, 190, 191, 192), (148, 149, 181, 180), (135, 136, 168, 167), (149, 150, 182, 181), (136, 137, 169, 168), (150, 151, 183, 182), (137, 138, 170, 169), (151, 152, 184, 183), (138, 139, 171, 170), (152, 153, 185, 184), (139, 140, 172, 171), (153, 154, 186, 185), (140, 141, 173, 172), (154, 155, 187, 186), (141, 142, 174, 173), (155, 156, 188, 187), (142, 143, 175, 174), (129, 130, 162, 161), (156, 157, 189, 188), (143, 144, 176, 175), (130, 131, 163, 162), (157, 158, 190, 189), (144, 145, 177, 176), (131, 132, 164, 163), (158, 159, 191, 190), (145, 146, 178, 177), (132, 133, 165, 164), (159, 160, 192, 191), (146, 147, 179, 178), (133, 134, 166, 165), (160, 129, 161, 192), (147, 148, 180, 179), (193, 194, 225), (194, 195, 225), (195, 196, 225), (196, 197, 225), (197, 198, 225), (198, 199, 225), (199, 200, 225), (200, 201, 225), (201, 202, 225), (202, 203, 225), (203, 204, 225), (204, 205, 225), (205, 206, 225), (206, 207, 225), (207, 208, 225), (208, 209, 225), (209, 210, 225), (210, 211, 225), (211, 212, 225), (212, 213, 225), (213, 214, 225), (214, 215, 225), (215, 216, 225), (216, 217, 225), (217, 218, 225), (218, 219, 225), (219, 220, 225), (220, 221, 225), (221, 222, 225), (222, 223, 225), (208, 241, 242, 209), (223, 224, 225), (224, 193, 225), (249, 281, 282, 250), (215, 248, 249, 216), (195, 228, 229, 196), (222, 255, 256, 223), (202, 235, 236, 203), (209, 242, 243, 210), (216, 249, 250, 217), (196, 229, 230, 197), (223, 256, 257, 224), (203, 236, 237, 204), (210, 243, 244, 211), (217, 250, 251, 218), (197, 230, 231, 198), (224, 257, 226, 193), (204, 237, 238, 205), (211, 244, 245, 212), (218, 251, 252, 219), (198, 231, 232, 199), (205, 238, 239, 206), (212, 245, 246, 213), (219, 252, 253, 220), (199, 232, 233, 200), (193, 226, 227, 194), (206, 239, 240, 207), (213, 246, 247, 214), (220, 253, 254, 221), (200, 233, 234, 201), (207, 240, 241, 208), (214, 247, 248, 215), (194, 227, 228, 195), (221, 254, 255, 222), (201, 234, 235, 202), (284, 316, 317, 285), (236, 268, 269, 237), (250, 282, 283, 251), (237, 269, 270, 238), (251, 283, 284, 252), (238, 270, 271, 239), (252, 284, 285, 253), (239, 271, 272, 240), (226, 258, 259, 227), (253, 285, 286, 254), (240, 272, 273, 241), (227, 259, 260, 228), (254, 286, 287, 255), (241, 273, 274, 242), (228, 260, 261, 229), (255, 287, 288, 256), (242, 274, 275, 243), (229, 261, 262, 230), (256, 288, 289, 257), (243, 275, 276, 244), (230, 262, 263, 231), (257, 289, 258, 226), (244, 276, 277, 245), (231, 263, 264, 232), (245, 277, 278, 246), (232, 264, 265, 233), (246, 278, 279, 247), (233, 265, 266, 234), (247, 279, 280, 248), (234, 266, 267, 235), (248, 280, 281, 249), (235, 267, 268, 236), (292, 324, 325, 293), (271, 303, 304, 272), (258, 290, 291, 259), (285, 317, 318, 286), (272, 304, 305, 273), (259, 291, 292, 260), (286, 318, 319, 287), (273, 305, 306, 274), (260, 292, 293, 261), (287, 319, 320, 288), (274, 306, 307, 275), (261, 293, 294, 262), (288, 320, 321, 289), (275, 307, 308, 276), (262, 294, 295, 263), (289, 321, 290, 258), (276, 308, 309, 277), (263, 295, 296, 264), (277, 309, 310, 278), (264, 296, 297, 265), (278, 310, 311, 279), (265, 297, 298, 266), (279, 311, 312, 280), (266, 298, 299, 267), (280, 312, 313, 281), (267, 299, 300, 268), (281, 313, 314, 282), (268, 300, 301, 269), (282, 314, 315, 283), (269, 301, 302, 270), (283, 315, 316, 284), (270, 302, 303, 271), (327, 359, 360, 328), (319, 351, 352, 320), (306, 338, 339, 307), (293, 325, 326, 294), (320, 352, 353, 321), (307, 339, 340, 308), (294, 326, 327, 295), (321, 353, 322, 290), (308, 340, 341, 309), (295, 327, 328, 296), (309, 341, 342, 310), (296, 328, 329, 297), (310, 342, 343, 311), (297, 329, 330, 298), (311, 343, 344, 312), (298, 330, 331, 299), (312, 344, 345, 313), (299, 331, 332, 300), (313, 345, 346, 314), (300, 332, 333, 301), (314, 346, 347, 315), (301, 333, 334, 302), (315, 347, 348, 316), (302, 334, 335, 303), (316, 348, 349, 317), (303, 335, 336, 304), (290, 322, 323, 291), (317, 349, 350, 318), (304, 336, 337, 305), (291, 323, 324, 292), (318, 350, 351, 319), (305, 337, 338, 306), (354, 385, 384, 383, 382, 381, 380, 379, 378, 377, 376, 375, 374, 373, 372, 371, 370, 369, 368, 367, 366, 365, 364, 363, 362, 361, 360, 359, 358, 357, 356, 355), (341, 373, 374, 342), (328, 360, 361, 329), (342, 374, 375, 343), (329, 361, 362, 330), (343, 375, 376, 344), (330, 362, 363, 331), (344, 376, 377, 345), (331, 363, 364, 332), (345, 377, 378, 346), (332, 364, 365, 333), (346, 378, 379, 347), (333, 365, 366, 334), (347, 379, 380, 348), (334, 366, 367, 335), (348, 380, 381, 349), (335, 367, 368, 336), (322, 354, 355, 323), (349, 381, 382, 350), (336, 368, 369, 337), (323, 355, 356, 324), (350, 382, 383, 351), (337, 369, 370, 338), (324, 356, 357, 325), (351, 383, 384, 352), (338, 370, 371, 339), (325, 357, 358, 326), (352, 384, 385, 353), (339, 371, 372, 340), (326, 358, 359, 327), (353, 385, 354, 322), (340, 372, 373, 341)])
me_cone.polygons.foreach_set('use_smooth', [True] * 386)
_uv = me_cone.uv_layers.new(name='UVMap')
_uv.uv.foreach_set('vector', [0.7009, 0.7842, 0.655, 1.007, 0.6873, 0.7631, 0.6873, 0.7631, 0.655, 1.007, 0.6734, 0.7431, 0.6734, 0.7431, 0.655, 1.007, 0.6594, 0.7251, 0.6594, 0.7251, 0.655, 1.007, 0.6455, 0.7101, 0.6455, 0.7101, 0.655, 1.007, 0.6319, 0.6986, 0.6319, 0.6986, 0.655, 1.007, 0.6188, 0.6914, 0.6188, 0.6914, 0.655, 1.007, 0.6062, 0.6889, 0.6062, 0.6889, 0.655, 1.007, 0.5944, 0.6913, 0.5944, 0.6913, 0.655, 1.007, 0.5836, 0.6986, 0.5836, 0.6986, 0.655, 1.007, 0.5738, 0.7108, 0.5738, 0.7108, 0.655, 1.007, 0.5652, 0.7274, 0.5652, 0.7274, 0.655, 1.007, 0.5577, 0.748, 0.5577, 0.748, 0.655, 1.007, 0.5512, 0.7718, 0.5512, 0.7718, 0.655, 1.007, 0.5457, 0.7982, 0.5457, 0.7982, 0.655, 1.007, 0.541, 0.8262, 0.541, 0.8262, 0.655, 1.007, 0.537, 0.855, 0.537, 0.855, 0.655, 1.007, 0.5335, 0.8835, 0.5335, 0.8835, 0.655, 1.007, 0.5304, 0.9108, 0.5304, 0.9108, 0.655, 1.007, 0.5278, 0.9359, 0.5278, 0.9359, 0.655, 1.007, 0.5258, 0.9577, 0.5258, 0.9577, 0.655, 1.007, 0.5251, 0.9752, 0.5251, 0.9752, 0.655, 1.007, 0.5281, 0.9866, 0.5281, 0.9866, 0.655, 1.007, 0.5453, 0.987, 0.5453, 0.987, 0.655, 1.007, 0.6434, 0.9473, 0.6434, 0.9473, 0.655, 1.007, 0.7407, 0.9026, 0.7407, 0.9026, 0.655, 1.007, 0.7552, 0.8885, 0.7552, 0.8885, 0.655, 1.007, 0.7536, 0.8764, 0.7536, 0.8764, 0.655, 1.007, 0.7468, 0.8622, 0.7468, 0.8622, 0.655, 1.007, 0.7374, 0.8453, 0.7374, 0.8453, 0.655, 1.007, 0.7262, 0.8262, 0.541, 0.8262, 0.537, 0.855, 0.4626, 0.7766, 0.4761, 0.7453, 0.7262, 0.8262, 0.655, 1.007, 0.714, 0.8056, 0.714, 0.8056, 0.655, 1.007, 0.7009, 0.7842, 0.333, 0.9605, 0.308, 0.9738, 0.2571, 0.7089, 0.2701, 0.7019, 0.5281, 0.9866, 0.5453, 0.987, 0.333, 0.9605, 0.3565, 0.9429, 0.6734, 0.7431, 0.6594, 0.7251, 0.6701, 0.6144, 0.6911, 0.628, 0.7374, 0.8453, 0.7262, 0.8262, 0.783, 0.6881, 0.8078, 0.7, 0.5836, 0.6986, 0.5738, 0.7108, 0.544, 0.6206, 0.5597, 0.6064, 0.537, 0.855, 0.5335, 0.8835, 0.4484, 0.8082, 0.4626, 0.7766, 0.5453, 0.987, 0.6434, 0.9473, 0.308, 0.9738, 0.333, 0.9605, 0.6594, 0.7251, 0.6455, 0.7101, 0.65, 0.6033, 0.6701, 0.6144, 0.7262, 0.8262, 0.714, 0.8056, 0.759, 0.6741, 0.783, 0.6881, 0.5738, 0.7108, 0.5652, 0.7274, 0.5294, 0.639, 0.544, 0.6206, 0.5335, 0.8835, 0.5304, 0.9108, 0.4331, 0.8393, 0.4484, 0.8082, 0.6434, 0.9473, 0.7407, 0.9026, 0.9114, 0.7106, 0.9373, 0.7019, 0.6455, 0.7101, 0.6319, 0.6986, 0.6306, 0.5954, 0.65, 0.6033, 0.714, 0.8056, 0.7009, 0.7842, 0.7356, 0.6587, 0.759, 0.6741, 0.5652, 0.7274, 0.5577, 0.748, 0.5155, 0.6613, 0.5294, 0.639, 0.5304, 0.9108, 0.5278, 0.9359, 0.4165, 0.869, 0.4331, 0.8393, 0.7407, 0.9026, 0.7552, 0.8885, 0.8851, 0.7145, 0.9114, 0.7106, 0.6319, 0.6986, 0.6188, 0.6914, 0.6118, 0.5914, 0.6306, 0.5954, 0.5577, 0.748, 0.5512, 0.7718, 0.5022, 0.6869, 0.5155, 0.6613, 0.5278, 0.9359, 0.5258, 0.9577, 0.3983, 0.8966, 0.4165, 0.869, 0.7552, 0.8885, 0.7536, 0.8764, 0.8589, 0.7138, 0.8851, 0.7145, 0.6188, 0.6914, 0.6062, 0.6889, 0.5937, 0.5917, 0.6118, 0.5914, 0.7009, 0.7842, 0.6873, 0.7631, 0.7129, 0.643, 0.7356, 0.6587, 0.5512, 0.7718, 0.5457, 0.7982, 0.4892, 0.7151, 0.5022, 0.6869, 0.5258, 0.9577, 0.5251, 0.9752, 0.3784, 0.9214, 0.3983, 0.8966, 0.7536, 0.8764, 0.7468, 0.8622, 0.8331, 0.7088, 0.8589, 0.7138, 0.6062, 0.6889, 0.5944, 0.6913, 0.5763, 0.5967, 0.5937, 0.5917, 0.5457, 0.7982, 0.541, 0.8262, 0.4761, 0.7453, 0.4892, 0.7151, 0.5251, 0.9752, 0.5281, 0.9866, 0.3565, 0.9429, 0.3784, 0.9214, 0.6873, 0.7631, 0.6734, 0.7431, 0.6911, 0.628, 0.7129, 0.643, 0.7468, 0.8622, 0.7374, 0.8453, 0.8078, 0.7, 0.8331, 0.7088, 0.5944, 0.6913, 0.5836, 0.6986, 0.5597, 0.6064, 0.5763, 0.5967, 0.2294, 0.7152, 0.2143, 0.7148, 0.1724, 0.4797, 0.186, 0.4779, 0.544, 0.6206, 0.5294, 0.639, 0.4673, 0.482, 0.4916, 0.4647, 0.308, 0.9738, 0.2821, 0.9824, 0.2436, 0.7133, 0.2571, 0.7089, 0.5294, 0.639, 0.5155, 0.6613, 0.445, 0.5008, 0.4673, 0.482, 0.2821, 0.9824, 0.2558, 0.9864, 0.2294, 0.7152, 0.2436, 0.7133, 0.5155, 0.6613, 0.5022, 0.6869, 0.424, 0.521, 0.445, 0.5008, 0.2558, 0.9864, 0.2296, 0.9857, 0.2143, 0.7148, 0.2294, 0.7152, 0.5022, 0.6869, 0.4892, 0.7151, 0.4041, 0.5423, 0.424, 0.521, 0.7356, 0.6587, 0.7129, 0.643, 0.7243, 0.4178, 0.7479, 0.4221, 0.2296, 0.9857, 0.2038, 0.9807, 0.1981, 0.7125, 0.2143, 0.7148, 0.4892, 0.7151, 0.4761, 0.7453, 0.3851, 0.5644, 0.4041, 0.5423, 0.7129, 0.643, 0.6911, 0.628, 0.6997, 0.4146, 0.7243, 0.4178, 0.2038, 0.9807, 0.1785, 0.9718, 0.1806, 0.7087, 0.1981, 0.7125, 0.4761, 0.7453, 0.4626, 0.7766, 0.3673, 0.5866, 0.3851, 0.5644, 0.6911, 0.628, 0.6701, 0.6144, 0.6748, 0.4128, 0.6997, 0.4146, 0.1785, 0.9718, 0.1537, 0.96, 0.1616, 0.704, 0.1806, 0.7087, 0.4626, 0.7766, 0.4484, 0.8082, 0.3508, 0.6083, 0.3673, 0.5866, 0.6701, 0.6144, 0.65, 0.6033, 0.6498, 0.4125, 0.6748, 0.4128, 0.783, 0.6881, 0.759, 0.6741, 0.7702, 0.427, 0.7909, 0.4321, 0.4484, 0.8082, 0.4331, 0.8393, 0.3355, 0.6289, 0.3508, 0.6083, 0.65, 0.6033, 0.6306, 0.5954, 0.6248, 0.4142, 0.6498, 0.4125, 0.759, 0.6741, 0.7356, 0.6587, 0.7479, 0.4221, 0.7702, 0.427, 0.4331, 0.8393, 0.4165, 0.869, 0.3214, 0.648, 0.3355, 0.6289, 0.6306, 0.5954, 0.6118, 0.5914, 0.5993, 0.4184, 0.6248, 0.4142, 0.4165, 0.869, 0.3983, 0.8966, 0.3081, 0.665, 0.3214, 0.648, 0.6118, 0.5914, 0.5937, 0.5917, 0.5729, 0.4256, 0.5993, 0.4184, 0.3983, 0.8966, 0.3784, 0.9214, 0.2953, 0.6799, 0.3081, 0.665, 0.5937, 0.5917, 0.5763, 0.5967, 0.5454, 0.436, 0.5729, 0.4256, 0.3784, 0.9214, 0.3565, 0.9429, 0.2827, 0.6922, 0.2953, 0.6799, 0.5763, 0.5967, 0.5597, 0.6064, 0.5179, 0.4492, 0.5454, 0.436, 0.3565, 0.9429, 0.333, 0.9605, 0.2701, 0.7019, 0.2827, 0.6922, 0.5597, 0.6064, 0.544, 0.6206, 0.4916, 0.4647, 0.5179, 0.4492, 0.6713, 0.2122, 0.6485, 0.2155, 0.5918, -0.0138, 0.6151, -0.02398, 0.424, 0.521, 0.4041, 0.5423, 0.3532, 0.3495, 0.3716, 0.3348, 0.1186, 0.694, 0.09499, 0.6897, 0.06467, 0.4816, 0.0864, 0.4802, 0.2143, 0.7148, 0.1981, 0.7125, 0.1579, 0.4803, 0.1724, 0.4797, 0.4041, 0.5423, 0.3851, 0.5644, 0.3351, 0.3649, 0.3532, 0.3495, 0.7243, 0.4178, 0.6997, 0.4146, 0.6713, 0.2122, 0.694, 0.2097, 0.1981, 0.7125, 0.1806, 0.7087, 0.1423, 0.4803, 0.1579, 0.4803, 0.3851, 0.5644, 0.3673, 0.5866, 0.3177, 0.3805, 0.3351, 0.3649, 0.6997, 0.4146, 0.6748, 0.4128, 0.6485, 0.2155, 0.6713, 0.2122, 0.1806, 0.7087, 0.1616, 0.704, 0.1253, 0.4799, 0.1423, 0.4803, 0.3673, 0.5866, 0.3508, 0.6083, 0.3015, 0.3958, 0.3177, 0.3805, 0.6748, 0.4128, 0.6498, 0.4125, 0.6259, 0.2197, 0.6485, 0.2155, 0.1616, 0.704, 0.1409, 0.6989, 0.1067, 0.4797, 0.1253, 0.4799, 0.3508, 0.6083, 0.3355, 0.6289, 0.2865, 0.4105, 0.3015, 0.3958, 0.6498, 0.4125, 0.6248, 0.4142, 0.6031, 0.2248, 0.6259, 0.2197, 0.1409, 0.6989, 0.1186, 0.694, 0.0864, 0.4802, 0.1067, 0.4797, 0.3355, 0.6289, 0.3214, 0.648, 0.2727, 0.4241, 0.2865, 0.4105, 0.6248, 0.4142, 0.5993, 0.4184, 0.5786, 0.2317, 0.6031, 0.2248, 0.3214, 0.648, 0.3081, 0.665, 0.2598, 0.4365, 0.2727, 0.4241, 0.5993, 0.4184, 0.5729, 0.4256, 0.5489, 0.242, 0.5786, 0.2317, 0.3081, 0.665, 0.2953, 0.6799, 0.2474, 0.4473, 0.2598, 0.4365, 0.5729, 0.4256, 0.5454, 0.436, 0.5111, 0.2572, 0.5489, 0.242, 0.2953, 0.6799, 0.2827, 0.6922, 0.2354, 0.4567, 0.2474, 0.4473, 0.5454, 0.436, 0.5179, 0.4492, 0.47, 0.2756, 0.5111, 0.2572, 0.2827, 0.6922, 0.2701, 0.7019, 0.2234, 0.4644, 0.2354, 0.4567, 0.5179, 0.4492, 0.4916, 0.4647, 0.436, 0.2925, 0.47, 0.2756, 0.2701, 0.7019, 0.2571, 0.7089, 0.2113, 0.4704, 0.2234, 0.4644, 0.4916, 0.4647, 0.4673, 0.482, 0.4108, 0.3071, 0.436, 0.2925, 0.2571, 0.7089, 0.2436, 0.7133, 0.1989, 0.4749, 0.2113, 0.4704, 0.4673, 0.482, 0.445, 0.5008, 0.3904, 0.3208, 0.4108, 0.3071, 0.2436, 0.7133, 0.2294, 0.7152, 0.186, 0.4779, 0.1989, 0.4749, 0.445, 0.5008, 0.424, 0.521, 0.3716, 0.3348, 0.3904, 0.3208, 0.547, 0.006151, 0.5238, 0.0161, 0.5006, -0.07779, 0.5237, -0.0883, 0.1423, 0.4803, 0.1253, 0.4799, 0.0712, 0.2182, 0.08784, 0.2139, 0.3177, 0.3805, 0.3015, 0.3958, 0.2564, 0.1357, 0.2752, 0.1252, 0.6485, 0.2155, 0.6259, 0.2197, 0.5692, -0.003699, 0.5918, -0.0138, 0.1253, 0.4799, 0.1067, 0.4797, 0.05278, 0.2234, 0.0712, 0.2182, 0.3015, 0.3958, 0.2865, 0.4105, 0.2397, 0.1457, 0.2564, 0.1357, 0.6259, 0.2197, 0.6031, 0.2248, 0.547, 0.006151, 0.5692, -0.003699, 0.1067, 0.4797, 0.0864, 0.4802, 0.03216, 0.23, 0.05278, 0.2234, 0.2865, 0.4105, 0.2727, 0.4241, 0.2244, 0.1551, 0.2397, 0.1457, 0.6031, 0.2248, 0.5786, 0.2317, 0.5238, 0.0161, 0.547, 0.006151, 0.2727, 0.4241, 0.2598, 0.4365, 0.2102, 0.1637, 0.2244, 0.1551, 0.5786, 0.2317, 0.5489, 0.242, 0.4982, 0.02687, 0.5238, 0.0161, 0.2598, 0.4365, 0.2474, 0.4473, 0.1967, 0.1717, 0.2102, 0.1637, 0.5489, 0.242, 0.5111, 0.2572, 0.4692, 0.03898, 0.4982, 0.02687, 0.2474, 0.4473, 0.2354, 0.4567, 0.1836, 0.179, 0.1967, 0.1717, 0.5111, 0.2572, 0.47, 0.2756, 0.4387, 0.05186, 0.4692, 0.03898, 0.2354, 0.4567, 0.2234, 0.4644, 0.1707, 0.1855, 0.1836, 0.179, 0.47, 0.2756, 0.436, 0.2925, 0.4101, 0.06406, 0.4387, 0.05186, 0.2234, 0.4644, 0.2113, 0.4704, 0.1577, 0.1914, 0.1707, 0.1855, 0.436, 0.2925, 0.4108, 0.3071, 0.385, 0.07486, 0.4101, 0.06406, 0.2113, 0.4704, 0.1989, 0.4749, 0.1447, 0.1967, 0.1577, 0.1914, 0.4108, 0.3071, 0.3904, 0.3208, 0.3622, 0.08465, 0.385, 0.07486, 0.1989, 0.4749, 0.186, 0.4779, 0.1314, 0.2015, 0.1447, 0.1967, 0.3904, 0.3208, 0.3716, 0.3348, 0.3401, 0.0942, 0.3622, 0.08465, 0.186, 0.4779, 0.1724, 0.4797, 0.1176, 0.2058, 0.1314, 0.2015, 0.3716, 0.3348, 0.3532, 0.3495, 0.3179, 0.1041, 0.3401, 0.0942, 0.0864, 0.4802, 0.06467, 0.4816, 0.009498, 0.2383, 0.03216, 0.23, 0.1724, 0.4797, 0.1579, 0.4803, 0.1032, 0.2099, 0.1176, 0.2058, 0.3532, 0.3495, 0.3351, 0.3649, 0.296, 0.1145, 0.3179, 0.1041, 0.694, 0.2097, 0.6713, 0.2122, 0.6151, -0.02398, 0.6388, -0.0336, 0.1579, 0.4803, 0.1423, 0.4803, 0.08784, 0.2139, 0.1032, 0.2099, 0.3351, 0.3649, 0.3177, 0.3805, 0.2752, 0.1252, 0.296, 0.1145, 0.6398, -0.1392, 0.6171, -0.1305, 0.5933, -0.1205, 0.5696, -0.1097, 0.5465, -0.09893, 0.5237, -0.0883, 0.5006, -0.07779, 0.4764, -0.06714, 0.4509, -0.05624, 0.4249, -0.04528, 0.3993, -0.03469, 0.3748, -0.02471, 0.3511, -0.01519, 0.3277, -0.00571, 0.3043, 0.00414, 0.2813, 0.01449, 0.2598, 0.02507, 0.2404, 0.03547, 0.223, 0.04538, 0.2072, 0.05466, 0.1926, 0.06327, 0.1786, 0.0712, 0.1651, 0.07847, 0.1517, 0.08509, 0.1385, 0.09111, 0.7544, -0.1753, 0.7407, -0.1703, 0.7266, -0.1656, 0.7119, -0.1612, 0.6962, -0.1567, 0.6793, -0.1519, 0.6606, -0.1462, 0.2244, 0.1551, 0.2102, 0.1637, 0.1926, 0.06327, 0.2072, 0.05466, 0.5238, 0.0161, 0.4982, 0.02687, 0.4764, -0.06714, 0.5006, -0.07779, 0.2102, 0.1637, 0.1967, 0.1717, 0.1786, 0.0712, 0.1926, 0.06327, 0.4982, 0.02687, 0.4692, 0.03898, 0.4509, -0.05624, 0.4764, -0.06714, 0.1967, 0.1717, 0.1836, 0.179, 0.1651, 0.07847, 0.1786, 0.0712, 0.4692, 0.03898, 0.4387, 0.05186, 0.4249, -0.04528, 0.4509, -0.05624, 0.1836, 0.179, 0.1707, 0.1855, 0.1517, 0.08509, 0.1651, 0.07847, 0.4387, 0.05186, 0.4101, 0.06406, 0.3993, -0.03469, 0.4249, -0.04528, 0.1707, 0.1855, 0.1577, 0.1914, 0.1385, 0.09111, 0.1517, 0.08509, 0.4101, 0.06406, 0.385, 0.07486, 0.3748, -0.02471, 0.3993, -0.03469, 0.1577, 0.1914, 0.1447, 0.1967, 0.1251, 0.09658, 0.1385, 0.09111, 0.385, 0.07486, 0.3622, 0.08465, 0.3511, -0.01519, 0.3748, -0.02471, 0.1447, 0.1967, 0.1314, 0.2015, 0.1114, 0.1016, 0.1251, 0.09658, 0.3622, 0.08465, 0.3401, 0.0942, 0.3277, -0.00571, 0.3511, -0.01519, 0.1314, 0.2015, 0.1176, 0.2058, 0.09734, 0.1062, 0.1114, 0.1016, 0.3401, 0.0942, 0.3179, 0.1041, 0.3043, 0.00414, 0.3277, -0.00571, 0.03216, 0.23, 0.009498, 0.2383, -0.01219, 0.1414, 0.01054, 0.1327, 0.1176, 0.2058, 0.1032, 0.2099, 0.08259, 0.1107, 0.09734, 0.1062, 0.3179, 0.1041, 0.296, 0.1145, 0.2813, 0.01449, 0.3043, 0.00414, 0.6388, -0.0336, 0.6151, -0.02398, 0.5933, -0.1205, 0.6171, -0.1305, 0.1032, 0.2099, 0.08784, 0.2139, 0.06693, 0.1152, 0.08259, 0.1107, 0.296, 0.1145, 0.2752, 0.1252, 0.2598, 0.02507, 0.2813, 0.01449, 0.6151, -0.02398, 0.5918, -0.0138, 0.5696, -0.1097, 0.5933, -0.1205, 0.08784, 0.2139, 0.0712, 0.2182, 0.04999, 0.12, 0.06693, 0.1152, 0.2752, 0.1252, 0.2564, 0.1357, 0.2404, 0.03547, 0.2598, 0.02507, 0.5918, -0.0138, 0.5692, -0.003699, 0.5465, -0.09893, 0.5696, -0.1097, 0.0712, 0.2182, 0.05278, 0.2234, 0.03131, 0.1257, 0.04999, 0.12, 0.2564, 0.1357, 0.2397, 0.1457, 0.223, 0.04538, 0.2404, 0.03547, 0.5692, -0.003699, 0.547, 0.006151, 0.5237, -0.0883, 0.5465, -0.09893, 0.05278, 0.2234, 0.03216, 0.23, 0.01054, 0.1327, 0.03131, 0.1257, 0.2397, 0.1457, 0.2244, 0.1551, 0.2072, 0.05466, 0.223, 0.04538, 0.7009, 0.7842, 0.6873, 0.7631, 0.655, 1.007, 0.6873, 0.7631, 0.6734, 0.7431, 0.655, 1.007, 0.6734, 0.7431, 0.6594, 0.7251, 0.655, 1.007, 0.6594, 0.7251, 0.6455, 0.7101, 0.655, 1.007, 0.6455, 0.7101, 0.6319, 0.6986, 0.655, 1.007, 0.6319, 0.6986, 0.6188, 0.6914, 0.655, 1.007, 0.6188, 0.6914, 0.6062, 0.6889, 0.655, 1.007, 0.6062, 0.6889, 0.5944, 0.6913, 0.655, 1.007, 0.5944, 0.6913, 0.5836, 0.6986, 0.655, 1.007, 0.5836, 0.6986, 0.5738, 0.7108, 0.655, 1.007, 0.5738, 0.7108, 0.5652, 0.7274, 0.655, 1.007, 0.5652, 0.7274, 0.5577, 0.748, 0.655, 1.007, 0.5577, 0.748, 0.5512, 0.7718, 0.655, 1.007, 0.5512, 0.7718, 0.5457, 0.7982, 0.655, 1.007, 0.5457, 0.7982, 0.541, 0.8262, 0.655, 1.007, 0.541, 0.8262, 0.537, 0.855, 0.655, 1.007, 0.537, 0.855, 0.5335, 0.8835, 0.655, 1.007, 0.5335, 0.8835, 0.5304, 0.9108, 0.655, 1.007, 0.5304, 0.9108, 0.5278, 0.9359, 0.655, 1.007, 0.5278, 0.9359, 0.5258, 0.9577, 0.655, 1.007, 0.5258, 0.9577, 0.5251, 0.9752, 0.655, 1.007, 0.5251, 0.9752, 0.5281, 0.9866, 0.655, 1.007, 0.5281, 0.9866, 0.5453, 0.987, 0.655, 1.007, 0.5453, 0.987, 0.6434, 0.9473, 0.655, 1.007, 0.6434, 0.9473, 0.7407, 0.9026, 0.655, 1.007, 0.7407, 0.9026, 0.7552, 0.8885, 0.655, 1.007, 0.7552, 0.8885, 0.7536, 0.8764, 0.655, 1.007, 0.7536, 0.8764, 0.7468, 0.8622, 0.655, 1.007, 0.7468, 0.8622, 0.7374, 0.8453, 0.655, 1.007, 0.7374, 0.8453, 0.7262, 0.8262, 0.655, 1.007, 0.541, 0.8262, 0.4761, 0.7453, 0.4626, 0.7766, 0.537, 0.855, 0.7262, 0.8262, 0.714, 0.8056, 0.655, 1.007, 0.714, 0.8056, 0.7009, 0.7842, 0.655, 1.007, 0.333, 0.9605, 0.2701, 0.7019, 0.2571, 0.7089, 0.308, 0.9738, 0.5281, 0.9866, 0.3565, 0.9429, 0.333, 0.9605, 0.5453, 0.987, 0.6734, 0.7431, 0.6911, 0.628, 0.6701, 0.6144, 0.6594, 0.7251, 0.7374, 0.8453, 0.8078, 0.7, 0.783, 0.6881, 0.7262, 0.8262, 0.5836, 0.6986, 0.5597, 0.6064, 0.544, 0.6206, 0.5738, 0.7108, 0.537, 0.855, 0.4626, 0.7766, 0.4484, 0.8082, 0.5335, 0.8835, 0.5453, 0.987, 0.333, 0.9605, 0.308, 0.9738, 0.6434, 0.9473, 0.6594, 0.7251, 0.6701, 0.6144, 0.65, 0.6033, 0.6455, 0.7101, 0.7262, 0.8262, 0.783, 0.6881, 0.759, 0.6741, 0.714, 0.8056, 0.5738, 0.7108, 0.544, 0.6206, 0.5294, 0.639, 0.5652, 0.7274, 0.5335, 0.8835, 0.4484, 0.8082, 0.4331, 0.8393, 0.5304, 0.9108, 0.6434, 0.9473, 0.9373, 0.7019, 0.9114, 0.7106, 0.7407, 0.9026, 0.6455, 0.7101, 0.65, 0.6033, 0.6306, 0.5954, 0.6319, 0.6986, 0.714, 0.8056, 0.759, 0.6741, 0.7356, 0.6587, 0.7009, 0.7842, 0.5652, 0.7274, 0.5294, 0.639, 0.5155, 0.6613, 0.5577, 0.748, 0.5304, 0.9108, 0.4331, 0.8393, 0.4165, 0.869, 0.5278, 0.9359, 0.7407, 0.9026, 0.9114, 0.7106, 0.8851, 0.7145, 0.7552, 0.8885, 0.6319, 0.6986, 0.6306, 0.5954, 0.6118, 0.5914, 0.6188, 0.6914, 0.5577, 0.748, 0.5155, 0.6613, 0.5022, 0.6869, 0.5512, 0.7718, 0.5278, 0.9359, 0.4165, 0.869, 0.3983, 0.8966, 0.5258, 0.9577, 0.7552, 0.8885, 0.8851, 0.7145, 0.8589, 0.7138, 0.7536, 0.8764, 0.6188, 0.6914, 0.6118, 0.5914, 0.5937, 0.5917, 0.6062, 0.6889, 0.7009, 0.7842, 0.7356, 0.6587, 0.7129, 0.643, 0.6873, 0.7631, 0.5512, 0.7718, 0.5022, 0.6869, 0.4892, 0.7151, 0.5457, 0.7982, 0.5258, 0.9577, 0.3983, 0.8966, 0.3784, 0.9214, 0.5251, 0.9752, 0.7536, 0.8764, 0.8589, 0.7138, 0.8331, 0.7088, 0.7468, 0.8622, 0.6062, 0.6889, 0.5937, 0.5917, 0.5763, 0.5967, 0.5944, 0.6913, 0.5457, 0.7982, 0.4892, 0.7151, 0.4761, 0.7453, 0.541, 0.8262, 0.5251, 0.9752, 0.3784, 0.9214, 0.3565, 0.9429, 0.5281, 0.9866, 0.6873, 0.7631, 0.7129, 0.643, 0.6911, 0.628, 0.6734, 0.7431, 0.7468, 0.8622, 0.8331, 0.7088, 0.8078, 0.7, 0.7374, 0.8453, 0.5944, 0.6913, 0.5763, 0.5967, 0.5597, 0.6064, 0.5836, 0.6986, 0.2294, 0.7152, 0.186, 0.4779, 0.1724, 0.4797, 0.2143, 0.7148, 0.544, 0.6206, 0.4916, 0.4647, 0.4673, 0.482, 0.5294, 0.639, 0.308, 0.9738, 0.2571, 0.7089, 0.2436, 0.7133, 0.2821, 0.9824, 0.5294, 0.639, 0.4673, 0.482, 0.445, 0.5008, 0.5155, 0.6613, 0.2821, 0.9824, 0.2436, 0.7133, 0.2294, 0.7152, 0.2558, 0.9864, 0.5155, 0.6613, 0.445, 0.5008, 0.424, 0.521, 0.5022, 0.6869, 0.2558, 0.9864, 0.2294, 0.7152, 0.2143, 0.7148, 0.2296, 0.9857, 0.5022, 0.6869, 0.424, 0.521, 0.4041, 0.5423, 0.4892, 0.7151, 0.7356, 0.6587, 0.7479, 0.4221, 0.7243, 0.4178, 0.7129, 0.643, 0.2296, 0.9857, 0.2143, 0.7148, 0.1981, 0.7125, 0.2038, 0.9807, 0.4892, 0.7151, 0.4041, 0.5423, 0.3851, 0.5644, 0.4761, 0.7453, 0.7129, 0.643, 0.7243, 0.4178, 0.6997, 0.4146, 0.6911, 0.628, 0.2038, 0.9807, 0.1981, 0.7125, 0.1806, 0.7087, 0.1785, 0.9718, 0.4761, 0.7453, 0.3851, 0.5644, 0.3673, 0.5866, 0.4626, 0.7766, 0.6911, 0.628, 0.6997, 0.4146, 0.6748, 0.4128, 0.6701, 0.6144, 0.1785, 0.9718, 0.1806, 0.7087, 0.1616, 0.704, 0.1537, 0.96, 0.4626, 0.7766, 0.3673, 0.5866, 0.3508, 0.6083, 0.4484, 0.8082, 0.6701, 0.6144, 0.6748, 0.4128, 0.6498, 0.4125, 0.65, 0.6033, 0.783, 0.6881, 0.7909, 0.4321, 0.7702, 0.427, 0.759, 0.6741, 0.4484, 0.8082, 0.3508, 0.6083, 0.3355, 0.6289, 0.4331, 0.8393, 0.65, 0.6033, 0.6498, 0.4125, 0.6248, 0.4142, 0.6306, 0.5954, 0.759, 0.6741, 0.7702, 0.427, 0.7479, 0.4221, 0.7356, 0.6587, 0.4331, 0.8393, 0.3355, 0.6289, 0.3214, 0.648, 0.4165, 0.869, 0.6306, 0.5954, 0.6248, 0.4142, 0.5993, 0.4184, 0.6118, 0.5914, 0.4165, 0.869, 0.3214, 0.648, 0.3081, 0.665, 0.3983, 0.8966, 0.6118, 0.5914, 0.5993, 0.4184, 0.5729, 0.4256, 0.5937, 0.5917, 0.3983, 0.8966, 0.3081, 0.665, 0.2953, 0.6799, 0.3784, 0.9214, 0.5937, 0.5917, 0.5729, 0.4256, 0.5454, 0.436, 0.5763, 0.5967, 0.3784, 0.9214, 0.2953, 0.6799, 0.2827, 0.6922, 0.3565, 0.9429, 0.5763, 0.5967, 0.5454, 0.436, 0.5179, 0.4492, 0.5597, 0.6064, 0.3565, 0.9429, 0.2827, 0.6922, 0.2701, 0.7019, 0.333, 0.9605, 0.5597, 0.6064, 0.5179, 0.4492, 0.4916, 0.4647, 0.544, 0.6206, 0.6713, 0.2122, 0.6151, -0.02398, 0.5918, -0.0138, 0.6485, 0.2155, 0.424, 0.521, 0.3716, 0.3348, 0.3532, 0.3495, 0.4041, 0.5423, 0.1186, 0.694, 0.0864, 0.4802, 0.06467, 0.4816, 0.09499, 0.6897, 0.2143, 0.7148, 0.1724, 0.4797, 0.1579, 0.4803, 0.1981, 0.7125, 0.4041, 0.5423, 0.3532, 0.3495, 0.3351, 0.3649, 0.3851, 0.5644, 0.7243, 0.4178, 0.694, 0.2097, 0.6713, 0.2122, 0.6997, 0.4146, 0.1981, 0.7125, 0.1579, 0.4803, 0.1423, 0.4803, 0.1806, 0.7087, 0.3851, 0.5644, 0.3351, 0.3649, 0.3177, 0.3805, 0.3673, 0.5866, 0.6997, 0.4146, 0.6713, 0.2122, 0.6485, 0.2155, 0.6748, 0.4128, 0.1806, 0.7087, 0.1423, 0.4803, 0.1253, 0.4799, 0.1616, 0.704, 0.3673, 0.5866, 0.3177, 0.3805, 0.3015, 0.3958, 0.3508, 0.6083, 0.6748, 0.4128, 0.6485, 0.2155, 0.6259, 0.2197, 0.6498, 0.4125, 0.1616, 0.704, 0.1253, 0.4799, 0.1067, 0.4797, 0.1409, 0.6989, 0.3508, 0.6083, 0.3015, 0.3958, 0.2865, 0.4105, 0.3355, 0.6289, 0.6498, 0.4125, 0.6259, 0.2197, 0.6031, 0.2248, 0.6248, 0.4142, 0.1409, 0.6989, 0.1067, 0.4797, 0.0864, 0.4802, 0.1186, 0.694, 0.3355, 0.6289, 0.2865, 0.4105, 0.2727, 0.4241, 0.3214, 0.648, 0.6248, 0.4142, 0.6031, 0.2248, 0.5786, 0.2317, 0.5993, 0.4184, 0.3214, 0.648, 0.2727, 0.4241, 0.2598, 0.4365, 0.3081, 0.665, 0.5993, 0.4184, 0.5786, 0.2317, 0.5489, 0.242, 0.5729, 0.4256, 0.3081, 0.665, 0.2598, 0.4365, 0.2474, 0.4473, 0.2953, 0.6799, 0.5729, 0.4256, 0.5489, 0.242, 0.5111, 0.2572, 0.5454, 0.436, 0.2953, 0.6799, 0.2474, 0.4473, 0.2354, 0.4567, 0.2827, 0.6922, 0.5454, 0.436, 0.5111, 0.2572, 0.47, 0.2756, 0.5179, 0.4492, 0.2827, 0.6922, 0.2354, 0.4567, 0.2234, 0.4644, 0.2701, 0.7019, 0.5179, 0.4492, 0.47, 0.2756, 0.436, 0.2925, 0.4916, 0.4647, 0.2701, 0.7019, 0.2234, 0.4644, 0.2113, 0.4704, 0.2571, 0.7089, 0.4916, 0.4647, 0.436, 0.2925, 0.4108, 0.3071, 0.4673, 0.482, 0.2571, 0.7089, 0.2113, 0.4704, 0.1989, 0.4749, 0.2436, 0.7133, 0.4673, 0.482, 0.4108, 0.3071, 0.3904, 0.3208, 0.445, 0.5008, 0.2436, 0.7133, 0.1989, 0.4749, 0.186, 0.4779, 0.2294, 0.7152, 0.445, 0.5008, 0.3904, 0.3208, 0.3716, 0.3348, 0.424, 0.521, 0.547, 0.006151, 0.5237, -0.0883, 0.5006, -0.07779, 0.5238, 0.0161, 0.1423, 0.4803, 0.08784, 0.2139, 0.0712, 0.2182, 0.1253, 0.4799, 0.3177, 0.3805, 0.2752, 0.1252, 0.2564, 0.1357, 0.3015, 0.3958, 0.6485, 0.2155, 0.5918, -0.0138, 0.5692, -0.003699, 0.6259, 0.2197, 0.1253, 0.4799, 0.0712, 0.2182, 0.05278, 0.2234, 0.1067, 0.4797, 0.3015, 0.3958, 0.2564, 0.1357, 0.2397, 0.1457, 0.2865, 0.4105, 0.6259, 0.2197, 0.5692, -0.003699, 0.547, 0.006151, 0.6031, 0.2248, 0.1067, 0.4797, 0.05278, 0.2234, 0.03216, 0.23, 0.0864, 0.4802, 0.2865, 0.4105, 0.2397, 0.1457, 0.2244, 0.1551, 0.2727, 0.4241, 0.6031, 0.2248, 0.547, 0.006151, 0.5238, 0.0161, 0.5786, 0.2317, 0.2727, 0.4241, 0.2244, 0.1551, 0.2102, 0.1637, 0.2598, 0.4365, 0.5786, 0.2317, 0.5238, 0.0161, 0.4982, 0.02687, 0.5489, 0.242, 0.2598, 0.4365, 0.2102, 0.1637, 0.1967, 0.1717, 0.2474, 0.4473, 0.5489, 0.242, 0.4982, 0.02687, 0.4692, 0.03898, 0.5111, 0.2572, 0.2474, 0.4473, 0.1967, 0.1717, 0.1836, 0.179, 0.2354, 0.4567, 0.5111, 0.2572, 0.4692, 0.03898, 0.4387, 0.05186, 0.47, 0.2756, 0.2354, 0.4567, 0.1836, 0.179, 0.1707, 0.1855, 0.2234, 0.4644, 0.47, 0.2756, 0.4387, 0.05186, 0.4101, 0.06406, 0.436, 0.2925, 0.2234, 0.4644, 0.1707, 0.1855, 0.1577, 0.1914, 0.2113, 0.4704, 0.436, 0.2925, 0.4101, 0.06406, 0.385, 0.07486, 0.4108, 0.3071, 0.2113, 0.4704, 0.1577, 0.1914, 0.1447, 0.1967, 0.1989, 0.4749, 0.4108, 0.3071, 0.385, 0.07486, 0.3622, 0.08465, 0.3904, 0.3208, 0.1989, 0.4749, 0.1447, 0.1967, 0.1314, 0.2015, 0.186, 0.4779, 0.3904, 0.3208, 0.3622, 0.08465, 0.3401, 0.0942, 0.3716, 0.3348, 0.186, 0.4779, 0.1314, 0.2015, 0.1176, 0.2058, 0.1724, 0.4797, 0.3716, 0.3348, 0.3401, 0.0942, 0.3179, 0.1041, 0.3532, 0.3495, 0.0864, 0.4802, 0.03216, 0.23, 0.009498, 0.2383, 0.06467, 0.4816, 0.1724, 0.4797, 0.1176, 0.2058, 0.1032, 0.2099, 0.1579, 0.4803, 0.3532, 0.3495, 0.3179, 0.1041, 0.296, 0.1145, 0.3351, 0.3649, 0.694, 0.2097, 0.6388, -0.0336, 0.6151, -0.02398, 0.6713, 0.2122, 0.1579, 0.4803, 0.1032, 0.2099, 0.08784, 0.2139, 0.1423, 0.4803, 0.3351, 0.3649, 0.296, 0.1145, 0.2752, 0.1252, 0.3177, 0.3805, 0.6398, -0.1392, 0.6606, -0.1462, 0.6793, -0.1519, 0.6962, -0.1567, 0.7119, -0.1612, 0.7266, -0.1656, 0.7407, -0.1703, 0.7544, -0.1753, 0.1385, 0.09111, 0.1517, 0.08509, 0.1651, 0.07847, 0.1786, 0.0712, 0.1926, 0.06327, 0.2072, 0.05466, 0.223, 0.04538, 0.2404, 0.03547, 0.2598, 0.02507, 0.2813, 0.01449, 0.3043, 0.00414, 0.3277, -0.00571, 0.3511, -0.01519, 0.3748, -0.02471, 0.3993, -0.03469, 0.4249, -0.04528, 0.4509, -0.05624, 0.4764, -0.06714, 0.5006, -0.07779, 0.5237, -0.0883, 0.5465, -0.09893, 0.5696, -0.1097, 0.5933, -0.1205, 0.6171, -0.1305, 0.2244, 0.1551, 0.2072, 0.05466, 0.1926, 0.06327, 0.2102, 0.1637, 0.5238, 0.0161, 0.5006, -0.07779, 0.4764, -0.06714, 0.4982, 0.02687, 0.2102, 0.1637, 0.1926, 0.06327, 0.1786, 0.0712, 0.1967, 0.1717, 0.4982, 0.02687, 0.4764, -0.06714, 0.4509, -0.05624, 0.4692, 0.03898, 0.1967, 0.1717, 0.1786, 0.0712, 0.1651, 0.07847, 0.1836, 0.179, 0.4692, 0.03898, 0.4509, -0.05624, 0.4249, -0.04528, 0.4387, 0.05186, 0.1836, 0.179, 0.1651, 0.07847, 0.1517, 0.08509, 0.1707, 0.1855, 0.4387, 0.05186, 0.4249, -0.04528, 0.3993, -0.03469, 0.4101, 0.06406, 0.1707, 0.1855, 0.1517, 0.08509, 0.1385, 0.09111, 0.1577, 0.1914, 0.4101, 0.06406, 0.3993, -0.03469, 0.3748, -0.02471, 0.385, 0.07486, 0.1577, 0.1914, 0.1385, 0.09111, 0.1251, 0.09658, 0.1447, 0.1967, 0.385, 0.07486, 0.3748, -0.02471, 0.3511, -0.01519, 0.3622, 0.08465, 0.1447, 0.1967, 0.1251, 0.09658, 0.1114, 0.1016, 0.1314, 0.2015, 0.3622, 0.08465, 0.3511, -0.01519, 0.3277, -0.00571, 0.3401, 0.0942, 0.1314, 0.2015, 0.1114, 0.1016, 0.09734, 0.1062, 0.1176, 0.2058, 0.3401, 0.0942, 0.3277, -0.00571, 0.3043, 0.00414, 0.3179, 0.1041, 0.03216, 0.23, 0.01054, 0.1327, -0.01219, 0.1414, 0.009498, 0.2383, 0.1176, 0.2058, 0.09734, 0.1062, 0.08259, 0.1107, 0.1032, 0.2099, 0.3179, 0.1041, 0.3043, 0.00414, 0.2813, 0.01449, 0.296, 0.1145, 0.6388, -0.0336, 0.6171, -0.1305, 0.5933, -0.1205, 0.6151, -0.02398, 0.1032, 0.2099, 0.08259, 0.1107, 0.06693, 0.1152, 0.08784, 0.2139, 0.296, 0.1145, 0.2813, 0.01449, 0.2598, 0.02507, 0.2752, 0.1252, 0.6151, -0.02398, 0.5933, -0.1205, 0.5696, -0.1097, 0.5918, -0.0138, 0.08784, 0.2139, 0.06693, 0.1152, 0.04999, 0.12, 0.0712, 0.2182, 0.2752, 0.1252, 0.2598, 0.02507, 0.2404, 0.03547, 0.2564, 0.1357, 0.5918, -0.0138, 0.5696, -0.1097, 0.5465, -0.09893, 0.5692, -0.003699, 0.0712, 0.2182, 0.04999, 0.12, 0.03131, 0.1257, 0.05278, 0.2234, 0.2564, 0.1357, 0.2404, 0.03547, 0.223, 0.04538, 0.2397, 0.1457, 0.5692, -0.003699, 0.5465, -0.09893, 0.5237, -0.0883, 0.547, 0.006151, 0.05278, 0.2234, 0.03131, 0.1257, 0.01054, 0.1327, 0.03216, 0.23, 0.2397, 0.1457, 0.223, 0.04538, 0.2072, 0.05466, 0.2244, 0.1551])
me_cone.materials.append(mat_material_004)
me_cone.use_mirror_y = True
me_cone.update()
me_cube_001 = bpy.data.meshes.new('Cube.001')
me_cube_001.from_pydata([(-1.0, -0.6941, 1.0), (-0.8273, -0.6941, 0.9002), (-1.447, 0.0, 1.0), (-0.8273, 0.0, 0.9002), (-1.377, -0.3471, 1.0), (-1.267, -0.5206, 1.0), (-1.0, -0.6941, 0.9087), (-0.8273, -0.6941, 0.818), (-1.447, 0.0, 0.9087), (-0.8272, 0.0, 0.818), (-1.377, -0.3471, 0.9087), (-1.267, -0.5206, 0.9087), (0.0, -0.6941, 0.9002), (0.0, 0.0, 0.9002), (0.0, -0.6941, 0.818), (0.0, 0.0, 0.818), (1.0, -0.6941, 1.0), (0.8273, -0.6941, 0.9002), (1.447, 0.0, 1.0), (0.8273, 0.0, 0.9002), (1.377, -0.3471, 1.0), (1.267, -0.5206, 1.0), (1.0, -0.6941, 0.9087), (0.8273, -0.6941, 0.818), (1.447, 0.0, 0.9087), (0.8272, 0.0, 0.818), (1.377, -0.3471, 0.9087), (1.267, -0.5206, 0.9087), (-1.0, 0.6941, 1.0), (-0.8273, 0.6941, 0.9002), (-1.377, 0.3471, 1.0), (-1.267, 0.5206, 1.0), (-1.0, 0.6941, 0.9087), (-0.8273, 0.6941, 0.818), (-1.377, 0.3471, 0.9087), (-1.267, 0.5206, 0.9087), (0.0, 0.6941, 0.9002), (0.0, 0.6941, 0.818), (1.0, 0.6941, 1.0), (0.8273, 0.6941, 0.9002), (1.377, 0.3471, 1.0), (1.267, 0.5206, 1.0), (1.0, 0.6941, 0.9087), (0.8273, 0.6941, 0.818), (1.377, 0.3471, 0.9087), (1.267, 0.5206, 0.9087)], [], [(6, 7, 1, 0), (10, 4, 2, 8), (7, 9, 15, 14), (11, 5, 4, 10), (6, 0, 5, 11), (14, 15, 13, 12), (1, 7, 14, 12), (3, 1, 12, 13), (22, 16, 17, 23), (26, 24, 18, 20), (23, 14, 15, 25), (27, 26, 20, 21), (22, 27, 21, 16), (17, 12, 14, 23), (19, 13, 12, 17), (32, 28, 29, 33), (34, 8, 2, 30), (33, 37, 15, 9), (35, 34, 30, 31), (32, 35, 31, 28), (37, 36, 13, 15), (29, 36, 37, 33), (3, 13, 36, 29), (42, 43, 39, 38), (44, 40, 18, 24), (43, 25, 15, 37), (45, 41, 40, 44), (42, 38, 41, 45), (39, 43, 37, 36), (19, 39, 36, 13)])
me_cube_001.polygons.foreach_set('use_smooth', [1, 1, 1, 1, 1, 1, 1, 0, 1, 1, 1, 1, 1, 1, 0, 1, 1, 1, 1, 1, 1, 1, 0, 1, 1, 1, 1, 1, 1, 0])
_k = set([(0, 5), (0, 6), (1, 3), (1, 7), (2, 4), (2, 30), (3, 29), (4, 5), (12, 13), (12, 14), (13, 36), (16, 21), (16, 22), (17, 19), (17, 23), (18, 20), (18, 40), (19, 39), (20, 21), (28, 31), (28, 32), (29, 33), (30, 31), (36, 37), (38, 41), (38, 42), (39, 43), (40, 41)])
me_cube_001.attributes.new('sharp_edge', 'BOOLEAN', 'EDGE').data.foreach_set('value', [ (min(e.vertices), max(e.vertices)) in _k for e in me_cube_001.edges])
_uv = me_cube_001.uv_layers.new(name='UVMap')
_uv.uv.foreach_set('vector', [-1.836, -1.116, -1.693, -0.8953, -1.823, -0.8953, -1.98, -1.116, -0.987, 1.715, -1.131, 1.715, -1.131, 1.263, -0.987, 1.263, -1.405, -1.456, -0.309, -1.456, -0.309, -0.4007, -1.405, -0.4007, -0.987, 1.958, -1.131, 1.958, -1.131, 1.715, -0.987, 1.715, -1.836, -1.116, -1.98, -1.116, -1.98, -1.456, -1.836, -1.456, -1.276, 0.6543, -1.276, 1.539, -1.405, 1.539, -1.405, 0.6543, -1.823, -0.8953, -1.693, -0.8953, -1.693, 0.1597, -1.823, 0.1597, 1.884, 0.6543, 0.7875, 0.6543, 0.7875, -0.4007, 1.884, -0.4007, -1.836, 1.435, -1.98, 1.435, -1.823, 1.215, -1.693, 1.215, -1.131, 0.8756, -1.131, 1.318, -1.276, 1.318, -1.276, 0.8756, -1.405, 0.6543, -1.405, -0.4007, -0.309, -0.4007, -0.309, 0.6541, -1.131, 0.6543, -1.131, 0.8756, -1.276, 0.8756, -1.276, 0.6543, -1.836, 1.435, -1.836, 1.775, -1.98, 1.775, -1.98, 1.435, -1.823, 1.215, -1.823, 0.1597, -1.693, 0.1597, -1.693, 1.215, 1.884, -1.456, 1.884, -0.4007, 0.7875, -0.4007, 0.7874, -1.456, -1.549, 1.435, -1.693, 1.435, -1.535, 1.215, -1.405, 1.215, -0.987, 0.8453, -0.987, 1.263, -1.131, 1.263, -1.131, 0.8453, 0.7874, -1.456, 0.7875, -0.4007, -0.309, -0.4007, -0.309, -1.456, -0.987, 0.6543, -0.987, 0.8453, -1.131, 0.8453, -1.131, 0.6543, -1.549, 1.435, -1.549, 1.775, -1.693, 1.775, -1.693, 1.435, -1.276, 2.425, -1.405, 2.425, -1.405, 1.539, -1.276, 1.539, -1.535, 1.215, -1.535, 0.1597, -1.405, 0.1597, -1.405, 1.215, 1.884, 0.6543, 1.884, -0.4007, 2.98, -0.4007, 2.98, 0.6543, -1.549, -1.116, -1.405, -0.8953, -1.535, -0.8953, -1.693, -1.116, -1.131, 1.761, -1.276, 1.761, -1.276, 1.318, -1.131, 1.318, 0.7875, 0.6543, -0.309, 0.6541, -0.309, -0.4007, 0.7875, -0.4007, -1.131, 1.982, -1.276, 1.982, -1.276, 1.761, -1.131, 1.761, -1.549, -1.116, -1.693, -1.116, -1.693, -1.456, -1.549, -1.456, -1.535, -0.8953, -1.405, -0.8953, -1.405, 0.1597, -1.535, 0.1597, 1.884, -1.456, 2.98, -1.456, 2.98, -0.4007, 1.884, -0.4007])
me_cube_001.materials.append(mat_material)
me_cube_001.use_mirror_vertex_groups = False
me_cube_001.update()
me_cube_001.normals_split_custom_set([tuple(v) for v in zip(*[iter([-0.2434, -0.9587, -0.1471, -0.2921, -0.9046, -0.3104, -4.038e-06, -0.9191, 0.3939, -0.3407, -0.9402, 8.666e-06, -0.9278, -0.3731, 0.0, -0.9278, -0.3731, 0.0, -1.0, 0.0, 0.0, -1.0, 0.0, 0.0, -0.5486, -0.7712, -0.3231, 0.0, 0.0, -1.0, 0.4472, 2.145e-05, -0.8944, 0.3333, -0.6666, -0.6667, -0.7111, -0.7031, 0.0, -0.7111, -0.7031, 0.0, -0.9278, -0.3731, 0.0, -0.9278, -0.3731, 0.0, -0.3542, -0.9133, -0.2011, -0.3407, -0.9402, -1.085e-05, -0.7111, -0.7031, 0.0, -0.7111, -0.7031, 0.0, 0.3333, -0.6666, -0.6667, 0.4472, -4.29e-05, -0.8944, 0.4472, 4.29e-05, 0.8944, 0.3333, -0.6667, 0.6666, 1.882e-05, -0.9191, 0.3939, -0.5486, -0.7712, -0.3231, 0.3333, -0.6666, -0.6667, 0.3333, -0.6667, 0.6667, 0.0, 0.0, 1.0, 4.412e-05, -0.9191, 0.3939, 0.3333, -0.6667, 0.6667, 0.4472, -2.136e-05, 0.8944, 0.2433, -0.9587, -0.1471, 0.3407, -0.9402, 2.548e-06, -2.877e-06, -0.9191, 0.3939, 0.2921, -0.9046, -0.3105, 0.9278, -0.3731, 0.0, 1.0, 0.0, 0.0, 1.0, 0.0, 0.0, 0.9278, -0.3731, 0.0, 0.5486, -0.7711, -0.3232, 0.3333, -0.6666, -0.6667, 0.4472, -2.145e-05, -0.8944, 0.0, 0.0, -1.0, 0.7111, -0.7031, 0.0, 0.9278, -0.3731, 0.0, 0.9278, -0.3731, 0.0, 0.7111, -0.7031, 0.0, 0.3542, -0.9133, -0.2011, 0.7111, -0.7031, 0.0, 0.7111, -0.7031, 0.0, 0.3407, -0.9402, -1.09e-05, -1.891e-05, -0.9191, 0.3939, 0.3334, -0.6667, 0.6667, 0.3333, -0.6666, -0.6667, 0.5486, -0.7711, -0.3232, 0.0, 0.0, 1.0, 0.4472, 1.955e-08, 0.8944, 0.3334, -0.6667, 0.6667, -4.391e-05, -0.9191, 0.3939, -0.2433, 0.9587, -0.1471, -0.3407, 0.9402, 2.548e-06, 2.877e-06, 0.9191, 0.3939, -0.2921, 0.9046, -0.3105, -0.9278, 0.3731, 0.0, -1.0, 0.0, 0.0, -1.0, 0.0, 0.0, -0.9278, 0.3731, 0.0, -0.5486, 0.7711, -0.3232, 0.3333, 0.6667, -0.6666, 0.4472, 2.145e-05, -0.8944, 0.0, 0.0, -1.0, -0.7111, 0.7031, 0.0, -0.9278, 0.3731, 0.0, -0.9278, 0.3731, 0.0, -0.7111, 0.7031, 0.0, -0.3542, 0.9133, -0.2011, -0.7111, 0.7031, 0.0, -0.7111, 0.7031, 0.0, -0.3407, 0.9402, -1.09e-05, 0.3333, 0.6667, -0.6666, 0.3333, 0.6666, 0.6667, 0.4472, 4.29e-05, 0.8944, 0.4472, -4.29e-05, -0.8944, 1.891e-05, 0.9191, 0.3939, 0.3333, 0.6667, 0.6667, 0.3333, 0.6667, -0.6666, -0.5486, 0.7711, -0.3232, 0.0, 0.0, 1.0, 0.4472, 2.147e-05, 0.8944, 0.3333, 0.6667, 0.6667, 4.391e-05, 0.9191, 0.3939, 0.2434, 0.9587, -0.1471, 0.2921, 0.9046, -0.3104, 4.038e-06, 0.9191, 0.3939, 0.3407, 0.9402, 8.666e-06, 0.9278, 0.3731, 0.0, 0.9278, 0.3731, 0.0, 1.0, 0.0, 0.0, 1.0, 0.0, 0.0, 0.5486, 0.7712, -0.3231, 0.0, 0.0, -1.0, 0.4472, -2.145e-05, -0.8944, 0.3333, 0.6667, -0.6666, 0.7111, 0.7031, 0.0, 0.7111, 0.7031, 0.0, 0.9278, 0.3731, 0.0, 0.9278, 0.3731, 0.0, 0.3542, 0.9133, -0.2011, 0.3407, 0.9402, -1.085e-05, 0.7111, 0.7031, 0.0, 0.7111, 0.7031, 0.0, -1.882e-05, 0.9191, 0.3939, 0.5486, 0.7712, -0.3231, 0.3333, 0.6667, -0.6666, 0.3334, 0.6667, 0.6667, 0.0, 0.0, 1.0, -4.412e-05, 0.9191, 0.3939, 0.3334, 0.6667, 0.6667, 0.4472, 0.0, 0.8944])] * 3)])
me_cube_002 = bpy.data.meshes.new('Cube.002')
me_cube_002.from_pydata([(-1.0, -0.6941, -1.0), (-0.8273, -0.6941, -0.9002), (-1.447, 0.0, -1.0), (-0.8251, 0.0, -0.9002), (-1.377, -0.3471, -1.0), (-1.267, -0.5206, -1.0), (-0.8273, 0.0, -0.9002), (-1.0, -0.6941, -0.8929), (-0.8273, -0.6941, -0.7964), (-1.447, 0.0, -0.8929), (-0.8265, 0.0, -0.7964), (-1.377, -0.3471, -0.8929), (-1.267, -0.5206, -0.8929), (0.0, -0.6941, -0.9002), (0.0, -0.6941, -0.7964), (1.0, -0.6941, -1.0), (0.8273, -0.6941, -0.9002), (1.447, 0.0, -1.0), (0.8251, 0.0, -0.9002), (1.377, -0.3471, -1.0), (1.267, -0.5206, -1.0), (0.8273, 0.0, -0.9002), (1.0, -0.6941, -0.8929), (0.8273, -0.6941, -0.7964), (1.447, 0.0, -0.8929), (0.8265, 0.0, -0.7964), (1.377, -0.3471, -0.8929), (1.267, -0.5206, -0.8929), (-1.0, 0.6941, -1.0), (-0.8273, 0.6941, -0.9002), (-1.377, 0.3471, -1.0), (-1.267, 0.5206, -1.0), (-1.0, 0.6941, -0.8929), (-0.8273, 0.6941, -0.7964), (-1.377, 0.3471, -0.8929), (-1.267, 0.5206, -0.8929), (0.0, 0.6941, -0.9002), (0.0, 0.6941, -0.7964), (1.0, 0.6941, -1.0), (0.8273, 0.6941, -0.9002), (1.377, 0.3471, -1.0), (1.267, 0.5206, -1.0), (1.0, 0.6941, -0.8929), (0.8273, 0.6941, -0.7964), (1.377, 0.3471, -0.8929), (1.267, 0.5206, -0.8929), (-0.671, -0.563, -0.7964), (-0.6703, 2.502e-09, -0.7964), (0.0, -0.563, -0.7964), (0.671, -0.563, -0.7964), (0.6703, 2.502e-09, -0.7964), (-0.671, 0.563, -0.7964), (0.0, 0.563, -0.7964), (0.671, 0.563, -0.7964)], [(1, 3), (6, 1), (16, 18), (21, 16), (29, 3), (6, 29), (39, 18), (21, 39)], [(0, 7, 12, 5), (5, 12, 11, 4), (4, 11, 9, 2), (0, 1, 8, 7), (8, 1, 13, 14), (25, 43, 53, 50), (15, 20, 27, 22), (20, 19, 26, 27), (19, 17, 24, 26), (15, 22, 23, 16), (23, 14, 13, 16), (33, 10, 47, 51), (28, 31, 35, 32), (31, 30, 34, 35), (30, 2, 9, 34), (28, 32, 33, 29), (33, 37, 36, 29), (10, 8, 46, 47), (38, 42, 45, 41), (41, 45, 44, 40), (40, 44, 24, 17), (38, 39, 43, 42), (43, 39, 36, 37), (43, 37, 52, 53), (8, 14, 48, 46), (37, 33, 51, 52), (14, 23, 49, 48), (23, 25, 50, 49)])
me_cube_002.polygons.foreach_set('use_smooth', [1, 1, 1, 1, 1, 0, 1, 1, 1, 1, 1, 0, 1, 1, 1, 1, 1, 0, 1, 1, 1, 1, 1, 1, 1, 1, 1, 0])
_k = set([(0, 5), (0, 7), (1, 3), (1, 8), (2, 4), (2, 30), (3, 29), (4, 5), (13, 14), (15, 20), (15, 22), (16, 18), (16, 23), (17, 19), (17, 40), (18, 39), (19, 20), (28, 31), (28, 32), (29, 33), (30, 31), (36, 37), (38, 41), (38, 42), (39, 43), (40, 41)])
me_cube_002.attributes.new('sharp_edge', 'BOOLEAN', 'EDGE').data.foreach_set('value', [ (min(e.vertices), max(e.vertices)) in _k for e in me_cube_002.edges])
_uv = me_cube_002.uv_layers.new(name='UVMap')
_uv.uv.foreach_set('vector', [-0.9591, 0.6441, -0.8147, 0.6441, -0.8147, 0.8571, -0.9591, 0.8571, 1.752, -0.3495, 1.608, -0.3495, 1.608, -0.4691, 1.752, -0.4691, 1.752, -0.4691, 1.608, -0.4691, 1.608, -0.7309, 1.752, -0.7309, -0.9591, 0.6441, -0.8245, 0.5061, -0.6844, 0.5061, -0.8147, 0.6441, -0.6844, 0.5061, -0.8245, 0.5061, -0.8245, -0.1546, -0.6844, -0.1546, 0.5269, -1.166, 1.463, -1.166, 1.286, -1.041, 0.5269, -1.041, -0.9591, -0.9532, -0.9591, -1.166, -0.8147, -1.166, -0.8147, -0.9532, 1.608, -1.166, 1.608, -1.047, 1.463, -1.047, 1.463, -1.166, 1.608, -1.047, 1.608, -0.7849, 1.463, -0.7849, 1.463, -1.047, -0.9591, -0.9532, -0.8147, -0.9532, -0.6844, -0.8152, -0.8245, -0.8152, -0.6844, -0.8152, -0.6844, -0.1546, -0.8245, -0.1546, -0.8245, -0.8152, 1.463, 0.1551, 0.5269, 0.1545, 0.5269, 0.02978, 1.286, 0.0303, -0.6844, -0.9532, -0.6844, -1.166, -0.5399, -1.166, -0.5399, -0.9532, 1.752, -1.166, 1.752, -1.014, 1.608, -1.014, 1.608, -1.166, 1.752, -1.014, 1.752, -0.7309, 1.608, -0.7309, 1.608, -1.014, -0.6844, -0.9532, -0.5399, -0.9532, -0.4096, -0.8152, -0.5498, -0.8152, -0.4096, -0.8152, -0.4096, -0.1546, -0.5498, -0.1546, -0.5498, -0.8152, 0.5269, 0.1545, -0.4096, 0.1551, -0.2327, 0.0303, 0.5269, 0.02978, -0.6844, 0.6441, -0.5399, 0.6441, -0.5399, 0.8571, -0.6844, 0.8571, 1.608, -0.3495, 1.463, -0.3495, 1.463, -0.5021, 1.608, -0.5021, 1.608, -0.5021, 1.463, -0.5021, 1.463, -0.7849, 1.608, -0.7849, -0.6844, 0.6441, -0.5498, 0.5061, -0.4096, 0.5061, -0.5399, 0.6441, -0.4096, 0.5061, -0.5498, 0.5061, -0.5498, -0.1546, -0.4096, -0.1546, 1.463, -1.166, 1.463, -0.5056, 1.286, -0.5056, 1.286, -1.041, -0.4096, 0.1551, -0.4096, -0.5056, -0.2327, -0.5056, -0.2327, 0.0303, 1.463, -0.5056, 1.463, 0.1551, 1.286, 0.0303, 1.286, -0.5056, -0.4096, -0.5056, -0.4096, -1.166, -0.2327, -1.041, -0.2327, -0.5056, -0.4096, -1.166, 0.5269, -1.166, 0.5269, -1.041, -0.2327, -1.041])
me_cube_002.materials.append(mat_material_005)
me_cube_002.use_mirror_vertex_groups = False
me_cube_002.update()
me_cube_002.normals_split_custom_set([tuple(v) for v in zip(*[iter([-0.3407, -0.9402, 1.09e-05, -0.3542, -0.9133, 0.2011, -0.7111, -0.7031, 0.0, -0.7111, -0.7031, 0.0, -0.7111, -0.7031, 0.0, -0.7111, -0.7031, 0.0, -0.9278, -0.3731, 0.0, -0.9278, -0.3731, 0.0, -0.9278, -0.3731, 0.0, -0.9278, -0.3731, 0.0, -1.0, 0.0, 0.0, -1.0, 0.0, 0.0, -0.3407, -0.9402, -2.548e-06, 4.75e-06, -0.7596, -0.6504, -0.2981, -0.9046, 0.3046, -0.2453, -0.9587, 0.1439, -0.5846, -0.7651, 0.2697, 3.122e-05, -0.7596, -0.6504, 0.2182, -0.4364, -0.8729, 0.0, -0.893, 0.45, 0.0, 0.0, 1.0, 0.0, 0.0, 1.0, 0.0, 0.0, 1.0, 0.0, 0.0, 1.0, 0.3407, -0.9402, 1.085e-05, 0.7111, -0.7031, 0.0, 0.7111, -0.7031, 0.0, 0.3542, -0.9133, 0.2011, 0.7111, -0.7031, 0.0, 0.9278, -0.3731, 0.0, 0.9278, -0.3731, 0.0, 0.7111, -0.7031, 0.0, 0.9278, -0.3731, 0.0, 1.0, 0.0, 0.0, 1.0, 0.0, 0.0, 0.9278, -0.3731, 0.0, 0.3407, -0.9402, -8.666e-06, 0.2453, -0.9587, 0.1439, 0.2981, -0.9046, 0.3046, 6.706e-06, -0.7596, -0.6504, 0.5846, -0.7651, 0.2697, 0.0, -0.893, 0.45, 0.2182, -0.4364, -0.8729, -3.107e-05, -0.7596, -0.6504, 0.0, 0.0, 1.0, 0.0, 0.0, 1.0, 0.0, 0.0, 1.0, 0.0, 0.0, 1.0, -0.3407, 0.9402, 1.085e-05, -0.7111, 0.7031, 0.0, -0.7111, 0.7031, 0.0, -0.3542, 0.9133, 0.2011, -0.7111, 0.7031, 0.0, -0.9278, 0.3731, 0.0, -0.9278, 0.3731, 0.0, -0.7111, 0.7031, 0.0, -0.9278, 0.3731, 0.0, -1.0, 0.0, 0.0, -1.0, 0.0, 0.0, -0.9278, 0.3731, 0.0, -0.3407, 0.9402, -8.666e-06, -0.2453, 0.9587, 0.1439, -0.2981, 0.9046, 0.3046, -6.706e-06, 0.7596, -0.6504, -0.5846, 0.7651, 0.2697, 0.0, 0.893, 0.45, 0.2182, 0.4364, -0.8729, 3.107e-05, 0.7596, -0.6504, 0.0, 0.0, 1.0, 0.0, 0.0, 1.0, 0.0, 0.0, 1.0, 0.0, 0.0, 1.0, 0.3407, 0.9402, 1.09e-05, 0.3542, 0.9133, 0.2011, 0.7111, 0.7031, 0.0, 0.7111, 0.7031, 0.0, 0.7111, 0.7031, 0.0, 0.7111, 0.7031, 0.0, 0.9278, 0.3731, 0.0, 0.9278, 0.3731, 0.0, 0.9278, 0.3731, 0.0, 0.9278, 0.3731, 0.0, 1.0, 0.0, 0.0, 1.0, 0.0, 0.0, 0.3407, 0.9402, -2.548e-06, -4.75e-06, 0.7596, -0.6504, 0.2981, 0.9046, 0.3046, 0.2453, 0.9587, 0.1439, 0.5846, 0.7651, 0.2697, -3.122e-05, 0.7596, -0.6504, 0.2182, 0.4364, -0.8729, 0.0, 0.893, 0.45, 0.5846, 0.7651, 0.2697, 0.0, 0.893, 0.45, 0.2521, 0.0, 0.9677, 0.4913, -0.0288, 0.8705, -0.5846, -0.7651, 0.2697, 0.0, -0.893, 0.45, -3.624e-05, 0.2521, 0.9677, -0.4913, 0.0288, 0.8705, 0.0, 0.893, 0.45, -0.5846, 0.7651, 0.2697, -0.4913, -0.02878, 0.8705, 0.2521, 0.0, 0.9677, 0.0, -0.893, 0.45, 0.5846, -0.7651, 0.2697, 0.4913, 0.02878, 0.8705, -3.624e-05, 0.2521, 0.9677, 0.0, 0.0, 1.0, 0.0, 0.0, 1.0, 0.0, 0.0, 1.0, 0.0, 0.0, 1.0])] * 3)])
me_cube_003 = bpy.data.meshes.new('Cube.003')
me_cube_003.from_pydata([(-0.671, -0.563, -0.7964), (0.671, -0.563, -0.7964), (-0.671, 0.563, -0.7964), (0.671, 0.563, -0.7964)], [], [(1, 0, 2, 3)])
_uv = me_cube_003.uv_layers.new(name='UVMap')
_uv.uv.foreach_set('vector', [0.0, 0.0, 0.0, 0.0, 0.0, 0.0, 0.0, 0.0])
me_cube_003.materials.append(mat_material_002)
me_cube_003.use_mirror_vertex_groups = False
me_cube_003.update()
me_cube_003.normals_split_custom_set([tuple(v) for v in zip(*[iter([0.0, 0.0, -1.0, 0.0, 0.0, -1.0, 0.0, 0.0, -1.0, 0.0, 0.0, -1.0])] * 3)])
me_cube_004 = bpy.data.meshes.new('Cube.004')
me_cube_004.from_pydata([(-0.8273, -0.6941, -0.7964), (-0.8273, -0.6941, 0.818), (-0.8265, 0.0, -0.7964), (-0.8272, 0.0, 0.818), (0.8273, -0.6941, -0.7964), (0.8273, -0.6941, 0.818), (0.8265, 0.0, -0.7964), (0.8272, 0.0, 0.818), (-0.8273, 0.6941, -0.7964), (-0.8273, 0.6941, 0.818), (0.8273, 0.6941, -0.7964), (0.8273, 0.6941, 0.818)], [], [(0, 2, 3, 1), (4, 5, 7, 6), (8, 9, 3, 2), (10, 6, 7, 11)])
me_cube_004.polygons.foreach_set('use_smooth', [True] * 4)
_k = set([(0, 1), (4, 5), (8, 9), (10, 11)])
me_cube_004.attributes.new('sharp_edge', 'BOOLEAN', 'EDGE').data.foreach_set('value', [ (min(e.vertices), max(e.vertices)) in _k for e in me_cube_004.edges])
_uv = me_cube_004.uv_layers.new(name='UVMap')
_uv.uv.foreach_set('vector', [0.458, 0.06523, 0.4134, 0.06523, 0.4134, 0.9358, 0.458, 0.9358, 0.6438, 0.06523, 0.6438, 0.9358, 0.6884, 0.9358, 0.6884, 0.06523, 0.3687, 0.06523, 0.3687, 0.9358, 0.4134, 0.9358, 0.4134, 0.06523, 0.7331, 0.06523, 0.6884, 0.06523, 0.6884, 0.9358, 0.7331, 0.9358])
me_cube_004.materials.append(mat_material_003)
me_cube_004.use_mirror_vertex_groups = False
me_cube_004.update()
me_cube_004.normals_split_custom_set([tuple(v) for v in zip(*[iter([0.8707, -0.0005436, -0.4919, 1.0, 0.0, 0.0002198, 1.0, 0.0, 0.0002198, 0.8704, -0.000331, 0.4924, -0.8707, -0.0005436, -0.4919, -0.8704, -0.0006142, 0.4924, -1.0, 0.0, 0.0002198, -1.0, 0.0, 0.0002198, 0.8707, 0.0005436, -0.4919, 0.8704, 0.0006142, 0.4924, 1.0, 0.0, 0.0002198, 1.0, 0.0, 0.0002198, -0.8707, 0.0005436, -0.4919, -1.0, 0.0, 0.0002198, -1.0, 0.0, 0.0002198, -0.8704, 0.000331, 0.4924])] * 3)])

# ---- objects
ob_cube = bpy.data.objects.new('Cube', me_cube)
ob_light = bpy.data.objects.new('Light', light_light)
ob_camera = bpy.data.objects.new('Camera', cam_camera)
ob_cone = bpy.data.objects.new('Cone', me_cone)
ob_top = bpy.data.objects.new('Top', me_cube_001)
ob_cube_002 = bpy.data.objects.new('Cube.002', me_cube_002)
ob_cube_001 = bpy.data.objects.new('Cube.001', me_cube_003)
ob_cube_003 = bpy.data.objects.new('Cube.003', me_cube_004)

# ---- transforms, parenting, visibility, modifiers, constraints
ob_cube.location = (0.0, 0.0, 0.0)
ob_cube.scale = (1.5, 1.0, 2.5)
ob_cube.lock_rotations_4d = False
ob_cube.empty_display_type = 'ARROWS'
ob_cube.lineart.crease_threshold = 0.0
ob_light.location = (4.076, 1.005, 5.904)
ob_light.rotation_euler = (0.6503, 0.05522, 1.866)
ob_light.lock_rotations_4d = False
ob_light.empty_display_type = 'ARROWS'
ob_light.color = (0.0, 0.0, 0.0, 0.0)
ob_light.lineart.crease_threshold = 0.0
ob_camera.location = (7.359, -6.926, 4.958)
ob_camera.rotation_euler = (1.109, 0.0, 0.8149)
ob_camera.lock_rotations_4d = False
ob_camera.empty_display_type = 'ARROWS'
ob_camera.color = (0.0, 0.0, 0.0, 0.0)
ob_camera.display_type = 'WIRE'
ob_camera.lineart.crease_threshold = 0.0
ob_cone.location = (0.0, 0.0, 3.25)
ob_cone.scale = (1.096, 1.0, 1.0)
ob_cone.use_mesh_mirror_y = True
_m = ob_cone.modifiers.new('Auto Smooth', 'NODES')
_m.node_group = ng_auto_smooth
_gi = [s.identifier for s in ng_auto_smooth.interface.items_tree if s.item_type == 'SOCKET' and s.in_out == 'INPUT']
_m[_gi[1]] = 0.5236  # Angle
ob_top.location = (0.0, 0.0, 0.0)
ob_top.scale = (1.5, 1.0, 2.5)
ob_top.lock_rotations_4d = False
ob_top.empty_display_type = 'ARROWS'
ob_top.lineart.crease_threshold = 0.0
_m = ob_top.modifiers.new('Solidify', 'SOLIDIFY')
_m.thickness = -0.07
ob_cube_002.location = (0.0, 0.0, 0.0)
ob_cube_002.scale = (1.5, 1.0, 2.5)
ob_cube_002.lock_rotations_4d = False
ob_cube_002.empty_display_type = 'ARROWS'
ob_cube_002.lineart.crease_threshold = 0.0
_m = ob_cube_002.modifiers.new('Solidify', 'SOLIDIFY')
_m.thickness = -0.05
ob_cube_001.location = (0.0, 0.0, 0.0)
ob_cube_001.scale = (1.5, 1.0, 2.5)
ob_cube_001.lock_rotations_4d = False
ob_cube_001.empty_display_type = 'ARROWS'
ob_cube_001.lineart.crease_threshold = 0.0
ob_cube_003.location = (0.0, 0.0, 0.0)
ob_cube_003.scale = (1.5, 1.0, 2.5)
ob_cube_003.lock_rotations_4d = False
ob_cube_003.empty_display_type = 'ARROWS'
ob_cube_003.lineart.crease_threshold = 0.0

# ---- collection membership
col_collection.objects.link(ob_cube)
col_collection.objects.link(ob_light)
col_collection.objects.link(ob_camera)
col_collection.objects.link(ob_cone)
col_collection.objects.link(ob_top)
col_collection.objects.link(ob_cube_002)
col_collection.objects.link(ob_cube_001)
col_collection.objects.link(ob_cube_003)

# ---- scene / render settings (as saved in the file)
scene.camera = ob_camera
scene.frame_start = 1; scene.frame_end = 250; scene.frame_set(1)
scene.render.engine = 'BLENDER_EEVEE_NEXT'
scene.cycles.sampling_pattern = 'TABULATED_SOBOL'
scene.view_settings.view_transform = 'Filmic'
bpy.context.view_layer.update()
